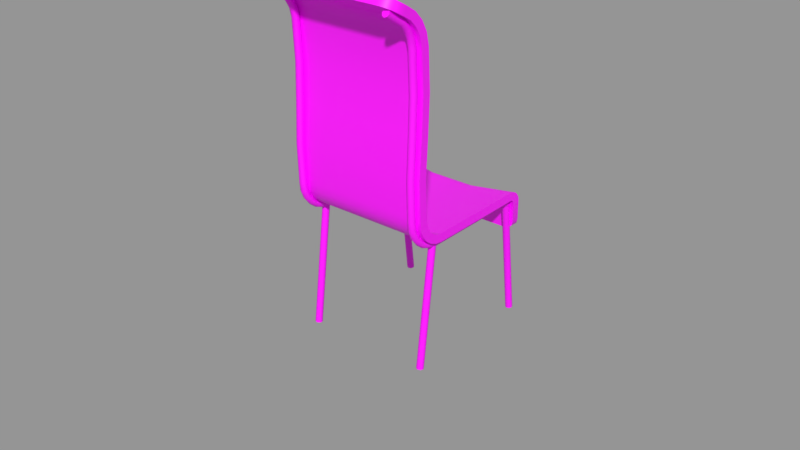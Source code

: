 # Source: chair.blend  (saved by Blender 2.91.10; exported with 4.5.12 LTS)
import bpy
from mathutils import Matrix  # noqa: F401  (used for matrix-valued properties, if any)

bpy.ops.wm.read_factory_settings(use_empty=True)
scene = bpy.context.scene
scene.name = 'model'

# ---- collections
col_chair = bpy.data.collections.new('chair'); scene.collection.children.link(col_chair)
col_chair_model = bpy.data.collections.new('chair model'); col_chair.children.link(col_chair_model)
col_chair_lod1 = bpy.data.collections.new('chair lod1'); col_chair.children.link(col_chair_lod1)
col_chair_collision = bpy.data.collections.new('chair collision'); col_chair.children.link(col_chair_collision)
col_chair_collision.hide_render = True

# ---- images (referenced by path relative to the original .blend; pixels are not part of the script)
import os
ASSET_DIR = os.environ.get("B2B_ASSET_DIR", "")  # directory of the original .blend (textures are referenced by path, not embedded)
HERE = os.path.dirname(os.path.abspath(__file__))  # packed textures are extracted next to this script under _unpacked/

def load_image(name, relpath, width, height, colorspace="sRGB"):
    """Load a texture the original file referenced (path relative to the .blend, or extracted next to this script)."""
    p = next((c for c in (os.path.join(HERE, relpath), os.path.join(ASSET_DIR, relpath)) if relpath and os.path.exists(c)), "")
    if p:
        img = bpy.data.images.load(p, check_existing=True)
        img.name = name
    else:  # same state as the original file: an image datablock whose file is absent (Cycles renders it pink)
        img = bpy.data.images.new(name, width, height)
        img.source = "FILE"
        img.filepath = "//" + (relpath or name)
    img.colorspace_settings.name = colorspace
    return img
img_testmap_1_1 = load_image('testmap 1:1', '', 1024, 1024, 'sRGB')

# ---- materials (node trees are filled in below, after node groups)
mat_chair_seat = bpy.data.materials.new('chair seat')
mat_chair_seat.alpha_threshold = 0.0
mat_chair_seat.use_transparent_shadow = False
mat_chair_seat.diffuse_color = (0.1396, 0.2667, 0.7988, 1.0)
mat_chair_seat.roughness = 0.5
mat_chair_support = bpy.data.materials.new('chair support')
mat_chair_support.alpha_threshold = 0.0
mat_chair_support.use_transparent_shadow = False
mat_chair_support.diffuse_color = (0.006593, 0.7977, 0.1076, 1.0)
mat_chair_support.roughness = 0.5
mat_collision_shape = bpy.data.materials.new('collision shape')
mat_collision_shape.surface_render_method = 'BLENDED'
mat_collision_shape.blend_method = 'BLEND'
mat_collision_shape.alpha_threshold = 0.0
mat_collision_shape.diffuse_color = (0.0, 0.76, 3.805e-05, 1.0)
mat_collision_shape.roughness = 0.5
mat_collision_shape.line_color = (0.0, 0.0, 0.0, 0.5)

# ---- material node trees
mat_chair_seat.use_nodes = True; mat_chair_seat.node_tree.nodes.clear()
_N = mat_chair_seat.node_tree.nodes; _L = mat_chair_seat.node_tree.links
n0 = _N.new('ShaderNodeBsdfPrincipled'); n0.name = 'Principled BSDF'; n0.location = (10, 300)
n0.distribution = 'GGX'
n0.subsurface_method = 'BURLEY'
n0.inputs[3].default_value = 1.45
n0.inputs[27].default_value = (0.0, 0.0, 0.0, 1.0)
n0.inputs[28].default_value = 1.0
n1 = _N.new('ShaderNodeOutputMaterial'); n1.name = 'Material Output'; n1.location = (300, 300)
n2 = _N.new('ShaderNodeTexImage'); n2.name = 'Image Texture'; n2.location = (-280, 280)
n2.image = img_testmap_1_1
_L.new(n0.outputs[0], n1.inputs[0])
_L.new(n2.outputs[0], n0.inputs[0])
n1.is_active_output = True
mat_chair_support.use_nodes = True; mat_chair_support.node_tree.nodes.clear()
_N = mat_chair_support.node_tree.nodes; _L = mat_chair_support.node_tree.links
n0 = _N.new('ShaderNodeBsdfPrincipled'); n0.name = 'Principled BSDF'; n0.location = (10, 300)
n0.distribution = 'GGX'
n0.subsurface_method = 'BURLEY'
n0.inputs[3].default_value = 1.45
n0.inputs[27].default_value = (0.0, 0.0, 0.0, 1.0)
n0.inputs[28].default_value = 1.0
n1 = _N.new('ShaderNodeOutputMaterial'); n1.name = 'Material Output'; n1.location = (300, 300)
n2 = _N.new('ShaderNodeTexImage'); n2.name = 'Image Texture'; n2.location = (-280, 280)
n2.image = img_testmap_1_1
_L.new(n0.outputs[0], n1.inputs[0])
_L.new(n2.outputs[0], n0.inputs[0])
n1.is_active_output = True
mat_collision_shape.use_nodes = True; mat_collision_shape.node_tree.nodes.clear()
_N = mat_collision_shape.node_tree.nodes; _L = mat_collision_shape.node_tree.links
n0 = _N.new('ShaderNodeBsdfPrincipled'); n0.name = 'Principled BSDF'; n0.location = (10, 300)
n0.distribution = 'GGX'
n0.subsurface_method = 'BURLEY'
n0.inputs[0].default_value = (0.0, 0.76, 3.8e-05, 1.0)
n0.inputs[3].default_value = 1.45
n0.inputs[27].default_value = (0.0, 0.0, 0.0, 1.0)
n0.inputs[28].default_value = 1.0
n1 = _N.new('ShaderNodeOutputMaterial'); n1.name = 'Material Output'; n1.location = (300, 300)
n1.target = 'CYCLES'
n2 = _N.new('ShaderNodeOutputMaterial'); n2.name = 'Material Output.001'; n2.location = (0, 0)
n2.target = 'EEVEE'
n3 = _N.new('ShaderNodeMixShader'); n3.name = 'Mix Shader'; n3.location = (0, 0)
n3.label = 'Disable Shadow'
n3.hide = True
n4 = _N.new('ShaderNodeLightPath'); n4.name = 'Light Path'; n4.location = (0, 0)
n4.hide = True
n5 = _N.new('ShaderNodeBsdfTransparent'); n5.name = 'Transparent BSDF'; n5.location = (0, 0)
n5.hide = True
_L.new(n0.outputs[0], n1.inputs[0])
_L.new(n0.outputs[0], n3.inputs[1])
_L.new(n3.outputs[0], n2.inputs[0])
_L.new(n4.outputs[1], n3.inputs[0])
_L.new(n5.outputs[0], n3.inputs[2])
n1.is_active_output = True

# ---- meshes
me_chair = bpy.data.meshes.new('chair')
me_chair.from_pydata([(0.25, -0.1013, 0.47), (0.25, 0.2697, 0.47), (-0.25, 0.2697, 0.47), (-0.25, -0.1013, 0.47), (0.25, -0.1013, 0.44), (0.25, 0.2693, 0.44), (-0.25, 0.2693, 0.44), (-0.25, -0.1013, 0.44), (0.25, 0.2827, 0.4684), (-0.25, 0.2827, 0.4684), (0.25, 0.2745, 0.4395), (-0.25, 0.2745, 0.4395), (0.25, 0.2948, 0.4634), (-0.25, 0.2948, 0.4634), (0.25, 0.2794, 0.4377), (-0.25, 0.2794, 0.4377), (0.25, 0.3052, 0.4555), (-0.25, 0.3052, 0.4555), (0.25, 0.2836, 0.4346), (-0.25, 0.2836, 0.4346), (0.25, 0.3132, 0.4452), (-0.25, 0.3132, 0.4452), (0.25, 0.287, 0.4306), (-0.25, 0.287, 0.4306), (0.25, 0.3182, 0.4332), (-0.25, 0.3182, 0.4332), (0.25, 0.2891, 0.4259), (-0.25, 0.2891, 0.4259), (0.2441, 0.3274, 0.3494), (0.2111, 0.3308, 0.3186), (0.2389, 0.3291, 0.334), (0.2268, 0.3303, 0.3227), (-0.2111, 0.3308, 0.3186), (-0.2441, 0.3274, 0.3494), (-0.2268, 0.3303, 0.3227), (-0.2389, 0.3291, 0.334), (0.2111, 0.3008, 0.3191), (0.2443, 0.2974, 0.3499), (0.2269, 0.3003, 0.3232), (0.239, 0.2991, 0.3345), (-0.2443, 0.2974, 0.3499), (-0.2111, 0.3008, 0.3191), (-0.239, 0.2991, 0.3345), (-0.2269, 0.3003, 0.3232), (0.25, -0.1205, 0.4726), (-0.25, -0.1205, 0.4726), (0.25, -0.1282, 0.4436), (-0.25, -0.1282, 0.4436), (0.25, -0.1383, 0.48), (-0.25, -0.1383, 0.48), (0.25, -0.1533, 0.4541), (-0.25, -0.1533, 0.4541), (0.25, -0.1536, 0.4919), (-0.25, -0.1536, 0.4919), (0.25, -0.1748, 0.4706), (-0.25, -0.1748, 0.4706), (0.25, -0.1653, 0.5072), (-0.25, -0.1653, 0.5072), (0.25, -0.1912, 0.4922), (-0.25, -0.1912, 0.4922), (0.25, -0.1726, 0.5251), (-0.25, -0.1726, 0.5251), (0.25, -0.2016, 0.5173), (-0.25, -0.2016, 0.5173), (0.25, -0.175, 0.5443), (-0.25, -0.175, 0.5443), (0.25, -0.205, 0.5443), (-0.25, -0.205, 0.5443), (0.25, -0.175, 1.084), (-0.25, -0.175, 1.084), (0.25, -0.205, 1.084), (-0.25, -0.205, 1.084), (0.25, -0.1846, 1.126), (-0.25, -0.1846, 1.126), (0.25, -0.2136, 1.118), (-0.25, -0.2136, 1.118), (0.25, -0.2047, 1.164), (-0.25, -0.2047, 1.164), (0.25, -0.2307, 1.149), (-0.25, -0.2307, 1.149), (0.25, -0.2339, 1.195), (-0.25, -0.2339, 1.195), (0.25, -0.2551, 1.174), (-0.25, -0.2551, 1.174), (0.25, -0.2702, 1.218), (-0.25, -0.2702, 1.218), (0.25, -0.2852, 1.192), (-0.25, -0.2852, 1.192), (0.25, -0.1973, 0.9448), (0.25, -0.1673, 0.9448), (0.25, -0.1728, 0.8106), (0.25, -0.1809, 0.6789), (0.2007, -0.3288, 1.252), (0.25, -0.2861, 1.227), (0.2254, -0.323, 1.249), (0.2434, -0.3074, 1.24), (-0.25, -0.2861, 1.227), (-0.2007, -0.3288, 1.252), (-0.2434, -0.3074, 1.24), (-0.2254, -0.323, 1.249), (0.25, -0.3011, 1.201), (0.2007, -0.3438, 1.226), (0.2434, -0.3224, 1.214), (0.2254, -0.338, 1.223), (-0.2007, -0.3438, 1.226), (-0.25, -0.3011, 1.201), (-0.2254, -0.338, 1.223), (-0.2434, -0.3224, 1.214), (0.25, -0.2028, 0.8106), (0.25, -0.2109, 0.6789), (-0.25, -0.1973, 0.9448), (-0.25, -0.2028, 0.8106), (-0.25, -0.2109, 0.6789), (-0.25, -0.1673, 0.9448), (-0.25, -0.1728, 0.8106), (-0.25, -0.1809, 0.6789), (0.08333, 0.2531, 0.4518), (-0.08333, 0.2531, 0.4518), (0.08333, -0.118, 0.4518), (-0.08333, -0.118, 0.4518), (0.08333, 0.266, 0.4502), (-0.08333, 0.266, 0.4502), (0.08333, 0.2781, 0.4452), (-0.08333, 0.2781, 0.4452), (0.08333, 0.2885, 0.4373), (-0.08333, 0.2885, 0.4373), (0.08333, 0.2965, 0.427), (-0.08333, 0.2965, 0.427), (0.08333, 0.3016, 0.415), (-0.08333, 0.3016, 0.415), (0.08333, -0.1371, 0.4544), (-0.08333, -0.1371, 0.4544), (0.08333, -0.155, 0.4619), (-0.08333, -0.155, 0.4619), (0.08333, -0.1702, 0.4737), (-0.08333, -0.1702, 0.4737), (0.08333, -0.1819, 0.489), (-0.08333, -0.1819, 0.489), (0.08333, -0.1893, 0.5069), (-0.08333, -0.1893, 0.5069), (0.08333, -0.1917, 0.5261), (-0.08333, -0.1917, 0.5261), (0.08333, -0.1917, 1.066), (-0.08333, -0.1917, 1.066), (0.08333, -0.2013, 1.108), (-0.08333, -0.2013, 1.108), (0.08333, -0.2214, 1.146), (-0.08333, -0.2214, 1.146), (0.08333, -0.2505, 1.177), (-0.08333, -0.2505, 1.177), (0.08333, -0.2868, 1.2), (-0.08333, -0.2868, 1.2), (-0.08333, -0.1976, 0.6607), (0.08333, -0.1976, 0.6607), (-0.08333, -0.1894, 0.7924), (0.08333, -0.1894, 0.7924), (-0.08333, -0.1839, 0.9266), (0.08333, -0.1839, 0.9266), (0.0669, -0.3288, 1.252), (-0.0669, -0.3288, 1.252), (-0.0669, -0.3438, 1.226), (0.0669, -0.3438, 1.226), (0.07038, 0.3308, 0.3186), (-0.07038, 0.3308, 0.3186), (0.07038, 0.3008, 0.3191), (-0.07038, 0.3008, 0.3191), (0.2238, -0.2075, 0.6791), (0.2147, -0.2113, 0.6791), (0.2109, -0.2204, 0.6791), (0.2147, -0.2294, 0.6791), (0.2238, -0.2332, 0.6791), (0.2329, -0.2294, 0.6791), (0.2367, -0.2204, 0.6791), (0.2329, -0.2113, 0.6791), (0.2238, -0.2012, 0.8107), (0.2147, -0.2049, 0.8107), (0.2109, -0.214, 0.8107), (0.2147, -0.2231, 0.8107), (0.2238, -0.2269, 0.8107), (0.2329, -0.2231, 0.8107), (0.2367, -0.214, 0.8107), (0.2329, -0.2049, 0.8107), (0.2238, -0.1967, 0.9457), (0.2147, -0.2005, 0.9457), (0.2109, -0.2096, 0.9457), (0.2147, -0.2187, 0.9457), (0.2238, -0.2224, 0.9457), (0.2329, -0.2187, 0.9457), (0.2367, -0.2096, 0.9457), (0.2329, -0.2005, 0.9457), (0.2238, -0.2043, 1.084), (0.2147, -0.2081, 1.084), (0.2109, -0.2172, 1.084), (0.2147, -0.2263, 1.084), (0.2238, -0.23, 1.084), (0.2329, -0.2263, 1.084), (0.2367, -0.2172, 1.084), (0.2329, -0.2081, 1.084), (0.2238, -0.2125, 1.119), (0.2147, -0.2161, 1.118), (0.2109, -0.2249, 1.116), (0.2147, -0.2337, 1.114), (0.2238, -0.2373, 1.113), (0.2329, -0.2337, 1.114), (0.2367, -0.2249, 1.116), (0.2329, -0.2161, 1.118), (0.2238, -0.2288, 1.15), (0.2147, -0.2321, 1.148), (0.2109, -0.2399, 1.143), (0.2147, -0.2478, 1.139), (0.2238, -0.2511, 1.137), (0.2329, -0.2478, 1.139), (0.2367, -0.2399, 1.143), (0.2329, -0.2321, 1.148), (0.2238, -0.2544, 1.175), (0.2147, -0.2569, 1.173), (0.2109, -0.2627, 1.166), (0.2147, -0.2686, 1.159), (0.2238, -0.271, 1.156), (0.2329, -0.2686, 1.159), (0.2367, -0.2627, 1.166), (0.2329, -0.2569, 1.173), (0.2238, -0.3207, 1.216), (0.2147, -0.3228, 1.213), (0.2109, -0.3277, 1.205), (0.2147, -0.3326, 1.198), (0.2238, -0.3347, 1.194), (0.2329, -0.3326, 1.198), (0.2367, -0.3277, 1.205), (0.2329, -0.3228, 1.213), (0.2329, -0.2065, 0.5439), (0.2367, -0.2156, 0.5439), (0.2329, -0.2247, 0.5439), (0.2238, -0.2285, 0.5439), (0.2147, -0.2247, 0.5439), (0.2109, -0.2156, 0.5439), (0.2147, -0.2065, 0.5439), (0.2238, -0.2027, 0.5439), (0.2329, -0.2035, 0.5165), (0.2367, -0.2123, 0.5141), (0.2329, -0.2211, 0.5118), (0.2238, -0.2247, 0.5108), (0.2147, -0.2211, 0.5118), (0.2109, -0.2123, 0.5141), (0.2147, -0.2035, 0.5165), (0.2238, -0.1999, 0.5175), (0.2329, -0.1927, 0.4911), (0.2367, -0.2005, 0.4866), (0.2329, -0.2084, 0.482), (0.2238, -0.2117, 0.4802), (0.2147, -0.2084, 0.482), (0.2109, -0.2005, 0.4866), (0.2147, -0.1927, 0.4911), (0.2238, -0.1894, 0.493), (0.2329, -0.175, 0.4699), (0.2367, -0.1814, 0.4635), (0.2329, -0.1879, 0.457), (0.2238, -0.1905, 0.4544), (0.2147, -0.1879, 0.457), (0.2109, -0.1814, 0.4635), (0.2147, -0.175, 0.4699), (0.2238, -0.1724, 0.4726), (0.2329, -0.1538, 0.4533), (0.2367, -0.1583, 0.4455), (0.2329, -0.1629, 0.4376), (0.2238, -0.1647, 0.4343), (0.2147, -0.1629, 0.4376), (0.2109, -0.1583, 0.4455), (0.2147, -0.1538, 0.4533), (0.2238, -0.1519, 0.4566), (0.2329, -0.1284, 0.4432), (0.2367, -0.1308, 0.4345), (0.2329, -0.1331, 0.4257), (0.2238, -0.1341, 0.422), (0.2147, -0.1331, 0.4257), (0.2109, -0.1308, 0.4345), (0.2147, -0.1284, 0.4432), (0.2238, -0.1275, 0.4469), (0.2329, -0.1009, 0.4395), (0.2367, -0.1009, 0.4305), (0.2329, -0.1009, 0.4214), (0.2238, -0.1009, 0.4176), (0.2147, -0.1009, 0.4214), (0.2109, -0.1009, 0.4305), (0.2147, -0.1009, 0.4395), (0.2238, -0.1009, 0.4433), (0.2329, 0.2678, 0.4395), (0.2367, 0.2639, 0.4305), (0.2329, 0.2601, 0.4214), (0.2238, 0.2585, 0.4176), (0.2147, 0.2601, 0.4214), (0.2109, 0.2639, 0.4305), (0.2147, 0.2678, 0.4395), (0.2238, 0.2694, 0.4433), (0.2329, 0.2832, 0.4344), (0.2367, 0.2756, 0.4262), (0.2329, 0.2679, 0.4181), (0.2238, 0.2648, 0.4147), (0.2147, 0.2679, 0.4181), (0.2109, 0.2756, 0.4262), (0.2147, 0.2832, 0.4344), (0.2238, 0.2864, 0.4378), (0.2329, 0.2896, 0.4116), (0.2367, 0.2805, 0.4108), (0.2329, 0.2715, 0.41), (0.2238, 0.2677, 0.4097), (0.2147, 0.2715, 0.41), (0.2109, 0.2805, 0.4108), (0.2147, 0.2896, 0.4116), (0.2238, 0.2934, 0.4119), (0.2329, 0.3409, -0.002322), (0.2367, 0.3319, -0.003107), (0.2329, 0.3228, -0.003899), (0.2238, 0.3191, -0.004235), (0.2147, 0.3228, -0.003899), (0.2109, 0.3319, -0.003107), (0.2147, 0.3409, -0.002322), (0.2238, 0.3447, -0.001994), (-0.2238, -0.2075, 0.6791), (-0.2147, -0.2113, 0.6791), (-0.2109, -0.2204, 0.6791), (-0.2147, -0.2294, 0.6791), (-0.2238, -0.2332, 0.6791), (-0.2329, -0.2294, 0.6791), (-0.2367, -0.2204, 0.6791), (-0.2329, -0.2113, 0.6791), (-0.2238, -0.2012, 0.8107), (-0.2147, -0.2049, 0.8107), (-0.2109, -0.214, 0.8107), (-0.2147, -0.2231, 0.8107), (-0.2238, -0.2269, 0.8107), (-0.2329, -0.2231, 0.8107), (-0.2367, -0.214, 0.8107), (-0.2329, -0.2049, 0.8107), (-0.2238, -0.1967, 0.9457), (-0.2147, -0.2005, 0.9457), (-0.2109, -0.2096, 0.9457), (-0.2147, -0.2187, 0.9457), (-0.2238, -0.2224, 0.9457), (-0.2329, -0.2187, 0.9457), (-0.2367, -0.2096, 0.9457), (-0.2329, -0.2005, 0.9457), (-0.2238, -0.2043, 1.084), (-0.2147, -0.2081, 1.084), (-0.2109, -0.2172, 1.084), (-0.2147, -0.2263, 1.084), (-0.2238, -0.23, 1.084), (-0.2329, -0.2263, 1.084), (-0.2367, -0.2172, 1.084), (-0.2329, -0.2081, 1.084), (-0.2238, -0.2125, 1.119), (-0.2147, -0.2161, 1.118), (-0.2109, -0.2249, 1.116), (-0.2147, -0.2337, 1.114), (-0.2238, -0.2373, 1.113), (-0.2329, -0.2337, 1.114), (-0.2367, -0.2249, 1.116), (-0.2329, -0.2161, 1.118), (-0.2238, -0.2288, 1.15), (-0.2147, -0.2321, 1.148), (-0.2109, -0.2399, 1.143), (-0.2147, -0.2478, 1.139), (-0.2238, -0.2511, 1.137), (-0.2329, -0.2478, 1.139), (-0.2367, -0.2399, 1.143), (-0.2329, -0.2321, 1.148), (-0.2238, -0.2544, 1.175), (-0.2147, -0.2569, 1.173), (-0.2109, -0.2627, 1.166), (-0.2147, -0.2686, 1.159), (-0.2238, -0.271, 1.156), (-0.2329, -0.2686, 1.159), (-0.2367, -0.2627, 1.166), (-0.2329, -0.2569, 1.173), (-0.2238, -0.3207, 1.216), (-0.2147, -0.3228, 1.213), (-0.2109, -0.3277, 1.205), (-0.2147, -0.3326, 1.198), (-0.2238, -0.3347, 1.194), (-0.2329, -0.3326, 1.198), (-0.2367, -0.3277, 1.205), (-0.2329, -0.3228, 1.213), (-0.2329, -0.2065, 0.5439), (-0.2367, -0.2156, 0.5439), (-0.2329, -0.2247, 0.5439), (-0.2238, -0.2285, 0.5439), (-0.2147, -0.2247, 0.5439), (-0.2109, -0.2156, 0.5439), (-0.2147, -0.2065, 0.5439), (-0.2238, -0.2027, 0.5439), (-0.2329, -0.2035, 0.5165), (-0.2367, -0.2123, 0.5141), (-0.2329, -0.2211, 0.5118), (-0.2238, -0.2247, 0.5108), (-0.2147, -0.2211, 0.5118), (-0.2109, -0.2123, 0.5141), (-0.2147, -0.2035, 0.5165), (-0.2238, -0.1999, 0.5175), (-0.2329, -0.1927, 0.4911), (-0.2367, -0.2005, 0.4866), (-0.2329, -0.2084, 0.482), (-0.2238, -0.2117, 0.4802), (-0.2147, -0.2084, 0.482), (-0.2109, -0.2005, 0.4866), (-0.2147, -0.1927, 0.4911), (-0.2238, -0.1894, 0.493), (-0.2329, -0.175, 0.4699), (-0.2367, -0.1814, 0.4635), (-0.2329, -0.1879, 0.457), (-0.2238, -0.1905, 0.4544), (-0.2147, -0.1879, 0.457), (-0.2109, -0.1814, 0.4635), (-0.2147, -0.175, 0.4699), (-0.2238, -0.1724, 0.4726), (-0.2329, -0.1538, 0.4533), (-0.2367, -0.1583, 0.4455), (-0.2329, -0.1629, 0.4376), (-0.2238, -0.1647, 0.4343), (-0.2147, -0.1629, 0.4376), (-0.2109, -0.1583, 0.4455), (-0.2147, -0.1538, 0.4533), (-0.2238, -0.1519, 0.4566), (-0.2329, -0.1284, 0.4432), (-0.2367, -0.1308, 0.4345), (-0.2329, -0.1331, 0.4257), (-0.2238, -0.1341, 0.422), (-0.2147, -0.1331, 0.4257), (-0.2109, -0.1308, 0.4345), (-0.2147, -0.1284, 0.4432), (-0.2238, -0.1275, 0.4469), (-0.2329, -0.1009, 0.4395), (-0.2367, -0.1009, 0.4305), (-0.2329, -0.1009, 0.4214), (-0.2238, -0.1009, 0.4176), (-0.2147, -0.1009, 0.4214), (-0.2109, -0.1009, 0.4305), (-0.2147, -0.1009, 0.4395), (-0.2238, -0.1009, 0.4433), (-0.2329, 0.2678, 0.4395), (-0.2367, 0.2639, 0.4305), (-0.2329, 0.2601, 0.4214), (-0.2238, 0.2585, 0.4176), (-0.2147, 0.2601, 0.4214), (-0.2109, 0.2639, 0.4305), (-0.2147, 0.2678, 0.4395), (-0.2238, 0.2694, 0.4433), (-0.2329, 0.2832, 0.4344), (-0.2367, 0.2756, 0.4262), (-0.2329, 0.2679, 0.4181), (-0.2238, 0.2648, 0.4147), (-0.2147, 0.2679, 0.4181), (-0.2109, 0.2756, 0.4262), (-0.2147, 0.2832, 0.4344), (-0.2238, 0.2864, 0.4378), (-0.2329, 0.2896, 0.4116), (-0.2367, 0.2805, 0.4108), (-0.2329, 0.2715, 0.41), (-0.2238, 0.2677, 0.4097), (-0.2147, 0.2715, 0.41), (-0.2109, 0.2805, 0.4108), (-0.2147, 0.2896, 0.4116), (-0.2238, 0.2934, 0.4119), (-0.2329, 0.3409, -0.002322), (-0.2367, 0.3319, -0.003107), (-0.2329, 0.3228, -0.003899), (-0.2238, 0.3191, -0.004235), (-0.2147, 0.3228, -0.003899), (-0.2109, 0.3319, -0.003107), (-0.2147, 0.3409, -0.002322), (-0.2238, 0.3447, -0.001994), (0.2329, -0.1215, 0.4328), (0.2367, -0.1124, 0.432), (0.2329, -0.1034, 0.4312), (0.2238, -0.09962, 0.4309), (0.2147, -0.1034, 0.4312), (0.2109, -0.1124, 0.432), (0.2147, -0.1215, 0.4328), (0.2238, -0.1252, 0.4331), (0.2329, -0.1771, -0.002918), (0.2367, -0.1681, -0.003705), (0.2329, -0.159, -0.004497), (0.2238, -0.1553, -0.004831), (0.2147, -0.159, -0.004497), (0.2109, -0.1681, -0.003705), (0.2147, -0.1771, -0.002918), (0.2238, -0.1809, -0.002591), (-0.2329, -0.1215, 0.4328), (-0.2367, -0.1124, 0.432), (-0.2329, -0.1034, 0.4312), (-0.2238, -0.09962, 0.4309), (-0.2147, -0.1034, 0.4312), (-0.2109, -0.1124, 0.432), (-0.2147, -0.1215, 0.4328), (-0.2238, -0.1252, 0.4331), (-0.2329, -0.1771, -0.002918), (-0.2367, -0.1681, -0.003705), (-0.2329, -0.159, -0.004497), (-0.2238, -0.1553, -0.004831), (-0.2147, -0.159, -0.004497), (-0.2109, -0.1681, -0.003705), (-0.2147, -0.1771, -0.002918), (-0.2238, -0.1809, -0.002591)], [], [(2, 6, 7, 3), (0, 4, 5, 1), (4, 0, 44, 46), (6, 2, 9, 11), (119, 117, 2, 3), (4, 7, 6, 5), (8, 10, 14, 12), (5, 6, 11, 10), (116, 1, 8, 120), (1, 5, 10, 8), (15, 13, 17, 19), (10, 11, 15, 14), (11, 9, 13, 15), (120, 8, 12, 122), (16, 18, 22, 20), (122, 12, 16, 124), (12, 14, 18, 16), (14, 15, 19, 18), (22, 23, 27, 26), (18, 19, 23, 22), (19, 17, 21, 23), (124, 16, 20, 126), (38, 39, 36), (23, 21, 25, 27), (126, 20, 24, 128), (20, 22, 26, 24), (24, 26, 37, 28), (163, 165, 41, 32), (27, 25, 33, 40), (40, 33, 35, 42), (42, 35, 34, 43), (43, 34, 32, 41), (28, 37, 39, 30), (30, 39, 38, 31), (31, 38, 36, 29), (28, 30, 29), (46, 44, 48, 50), (7, 4, 46, 47), (119, 3, 45, 131), (3, 7, 47, 45), (49, 51, 55, 53), (47, 46, 50, 51), (45, 47, 51, 49), (131, 45, 49, 133), (54, 52, 56, 58), (133, 49, 53, 135), (50, 48, 52, 54), (51, 50, 54, 55), (59, 58, 62, 63), (55, 54, 58, 59), (53, 55, 59, 57), (135, 53, 57, 137), (61, 63, 67, 65), (57, 59, 63, 61), (137, 57, 61, 139), (58, 56, 60, 62), (88, 89, 68, 70), (139, 61, 65, 141), (62, 60, 64, 66), (63, 62, 66, 67), (69, 71, 75, 73), (110, 88, 70, 71), (113, 110, 71, 69), (156, 113, 69, 143), (73, 75, 79, 77), (143, 69, 73, 145), (70, 68, 72, 74), (71, 70, 74, 75), (78, 76, 80, 82), (145, 73, 77, 147), (74, 72, 76, 78), (75, 74, 78, 79), (81, 83, 87, 85), (79, 78, 82, 83), (77, 79, 83, 81), (147, 77, 81, 149), (85, 87, 105, 96), (149, 81, 85, 151), (82, 80, 84, 86), (83, 82, 86, 87), (86, 84, 93, 100), (94, 95, 93), (141, 65, 115, 152), (106, 107, 105), (96, 105, 107, 98), (98, 107, 106, 99), (99, 106, 104, 97), (100, 93, 95, 102), (102, 95, 94, 103), (103, 94, 92, 101), (159, 97, 104, 160), (152, 115, 114, 154), (154, 114, 113, 156), (65, 67, 112, 115), (115, 112, 111, 114), (114, 111, 110, 113), (67, 66, 109, 112), (112, 109, 108, 111), (111, 108, 88, 110), (66, 64, 91, 109), (109, 91, 90, 108), (108, 90, 89, 88), (90, 155, 157, 89), (155, 154, 156, 157), (91, 153, 155, 90), (153, 152, 154, 155), (64, 140, 153, 91), (140, 141, 152, 153), (80, 148, 150, 84), (148, 149, 151, 150), (76, 146, 148, 80), (146, 147, 149, 148), (72, 144, 146, 76), (144, 145, 147, 146), (68, 142, 144, 72), (142, 143, 145, 144), (89, 157, 142, 68), (157, 156, 143, 142), (60, 138, 140, 64), (138, 139, 141, 140), (56, 136, 138, 60), (136, 137, 139, 138), (52, 134, 136, 56), (134, 135, 137, 136), (48, 132, 134, 52), (132, 133, 135, 134), (44, 130, 132, 48), (130, 131, 133, 132), (0, 118, 130, 44), (118, 119, 131, 130), (21, 127, 129, 25), (127, 126, 128, 129), (17, 125, 127, 21), (125, 124, 126, 127), (13, 123, 125, 17), (123, 122, 124, 125), (9, 121, 123, 13), (121, 120, 122, 123), (2, 117, 121, 9), (117, 116, 120, 121), (0, 1, 116, 118), (118, 116, 117, 119), (92, 158, 161, 101), (158, 159, 160, 161), (93, 84, 92), (105, 87, 104), (97, 159, 151, 85), (158, 92, 84, 150), (85, 96, 97), (96, 98, 99), (97, 96, 99), (86, 100, 101), (100, 102, 101), (87, 86, 160), (92, 94, 93), (159, 158, 150, 151), (102, 103, 101), (101, 161, 86), (161, 160, 86), (160, 104, 87), (104, 106, 105), (29, 36, 164, 162), (162, 164, 165, 163), (33, 25, 32), (29, 162, 128, 24), (37, 26, 36), (24, 28, 29), (163, 32, 25, 129), (33, 32, 34), (34, 35, 33), (27, 40, 41), (31, 29, 30), (26, 27, 165), (40, 42, 41), (162, 163, 129, 128), (42, 43, 41), (165, 164, 26), (164, 36, 26), (37, 36, 39), (41, 165, 27), (166, 174, 181, 173), (172, 180, 179, 171), (170, 178, 177, 169), (168, 176, 175, 167), (173, 181, 180, 172), (171, 179, 178, 170), (169, 177, 176, 168), (167, 175, 174, 166), (181, 189, 188, 180), (179, 187, 186, 178), (177, 185, 184, 176), (175, 183, 182, 174), (174, 182, 189, 181), (180, 188, 187, 179), (178, 186, 185, 177), (176, 184, 183, 175), (188, 196, 195, 187), (186, 194, 193, 185), (184, 192, 191, 183), (189, 197, 196, 188), (187, 195, 194, 186), (185, 193, 192, 184), (183, 191, 190, 182), (182, 190, 197, 189), (191, 199, 198, 190), (190, 198, 205, 197), (196, 204, 203, 195), (194, 202, 201, 193), (192, 200, 199, 191), (197, 205, 204, 196), (195, 203, 202, 194), (193, 201, 200, 192), (205, 213, 212, 204), (203, 211, 210, 202), (201, 209, 208, 200), (199, 207, 206, 198), (198, 206, 213, 205), (204, 212, 211, 203), (202, 210, 209, 201), (200, 208, 207, 199), (208, 216, 215, 207), (213, 221, 220, 212), (211, 219, 218, 210), (209, 217, 216, 208), (207, 215, 214, 206), (206, 214, 221, 213), (212, 220, 219, 211), (210, 218, 217, 209), (214, 222, 229, 221), (220, 228, 227, 219), (218, 226, 225, 217), (216, 224, 223, 215), (221, 229, 228, 220), (219, 227, 226, 218), (217, 225, 224, 216), (215, 223, 222, 214), (222, 223, 228), (171, 232, 231, 172), (173, 230, 237, 166), (224, 225, 226), (311, 313, 315), (228, 229, 222), (227, 228, 224), (226, 227, 224), (169, 234, 233, 170), (167, 236, 235, 168), (172, 231, 230, 173), (170, 233, 232, 171), (168, 235, 234, 169), (166, 237, 236, 167), (233, 241, 240, 232), (237, 245, 244, 236), (236, 244, 243, 235), (232, 240, 239, 231), (231, 239, 238, 230), (235, 243, 242, 234), (234, 242, 241, 233), (230, 238, 245, 237), (245, 253, 252, 244), (243, 251, 250, 242), (244, 252, 251, 243), (240, 248, 247, 239), (239, 247, 246, 238), (241, 249, 248, 240), (242, 250, 249, 241), (238, 246, 253, 245), (249, 257, 256, 248), (250, 258, 257, 249), (246, 254, 261, 253), (253, 261, 260, 252), (251, 259, 258, 250), (252, 260, 259, 251), (248, 256, 255, 247), (247, 255, 254, 246), (255, 263, 262, 254), (257, 265, 264, 256), (258, 266, 265, 257), (254, 262, 269, 261), (261, 269, 268, 260), (259, 267, 266, 258), (260, 268, 267, 259), (256, 264, 263, 255), (267, 275, 274, 266), (268, 276, 275, 267), (264, 272, 271, 263), (263, 271, 270, 262), (265, 273, 272, 264), (266, 274, 273, 265), (262, 270, 277, 269), (269, 277, 276, 268), (270, 278, 285, 277), (277, 285, 284, 276), (275, 283, 282, 274), (276, 284, 283, 275), (272, 280, 279, 271), (271, 279, 278, 270), (273, 281, 280, 272), (274, 282, 281, 273), (279, 287, 286, 278), (281, 289, 288, 280), (282, 290, 289, 281), (278, 286, 293, 285), (285, 293, 292, 284), (283, 291, 290, 282), (284, 292, 291, 283), (280, 288, 287, 279), (288, 296, 295, 287), (287, 295, 294, 286), (289, 297, 296, 288), (290, 298, 297, 289), (286, 294, 301, 293), (293, 301, 300, 292), (291, 299, 298, 290), (292, 300, 299, 291), (301, 309, 308, 300), (299, 307, 306, 298), (300, 308, 307, 299), (296, 304, 303, 295), (295, 303, 302, 294), (297, 305, 304, 296), (298, 306, 305, 297), (294, 302, 309, 301), (306, 314, 313, 305), (302, 310, 317, 309), (309, 317, 316, 308), (307, 315, 314, 306), (308, 316, 315, 307), (304, 312, 311, 303), (303, 311, 310, 302), (305, 313, 312, 304), (317, 311, 315), (317, 310, 311), (311, 312, 313), (313, 314, 315), (315, 316, 317), (223, 224, 228), (318, 325, 333, 326), (324, 323, 331, 332), (322, 321, 329, 330), (320, 319, 327, 328), (325, 324, 332, 333), (323, 322, 330, 331), (321, 320, 328, 329), (319, 318, 326, 327), (333, 332, 340, 341), (331, 330, 338, 339), (329, 328, 336, 337), (327, 326, 334, 335), (326, 333, 341, 334), (332, 331, 339, 340), (330, 329, 337, 338), (328, 327, 335, 336), (340, 339, 347, 348), (338, 337, 345, 346), (336, 335, 343, 344), (341, 340, 348, 349), (339, 338, 346, 347), (337, 336, 344, 345), (335, 334, 342, 343), (334, 341, 349, 342), (343, 342, 350, 351), (342, 349, 357, 350), (348, 347, 355, 356), (346, 345, 353, 354), (344, 343, 351, 352), (349, 348, 356, 357), (347, 346, 354, 355), (345, 344, 352, 353), (357, 356, 364, 365), (355, 354, 362, 363), (353, 352, 360, 361), (351, 350, 358, 359), (350, 357, 365, 358), (356, 355, 363, 364), (354, 353, 361, 362), (352, 351, 359, 360), (360, 359, 367, 368), (365, 364, 372, 373), (363, 362, 370, 371), (361, 360, 368, 369), (359, 358, 366, 367), (358, 365, 373, 366), (364, 363, 371, 372), (362, 361, 369, 370), (366, 373, 381, 374), (372, 371, 379, 380), (370, 369, 377, 378), (368, 367, 375, 376), (373, 372, 380, 381), (371, 370, 378, 379), (369, 368, 376, 377), (367, 366, 374, 375), (374, 380, 375), (323, 324, 383, 384), (325, 318, 389, 382), (376, 378, 377), (463, 467, 465), (380, 374, 381), (379, 376, 380), (378, 376, 379), (321, 322, 385, 386), (319, 320, 387, 388), (324, 325, 382, 383), (322, 323, 384, 385), (320, 321, 386, 387), (318, 319, 388, 389), (385, 384, 392, 393), (389, 388, 396, 397), (388, 387, 395, 396), (384, 383, 391, 392), (383, 382, 390, 391), (387, 386, 394, 395), (386, 385, 393, 394), (382, 389, 397, 390), (397, 396, 404, 405), (395, 394, 402, 403), (396, 395, 403, 404), (392, 391, 399, 400), (391, 390, 398, 399), (393, 392, 400, 401), (394, 393, 401, 402), (390, 397, 405, 398), (401, 400, 408, 409), (402, 401, 409, 410), (398, 405, 413, 406), (405, 404, 412, 413), (403, 402, 410, 411), (404, 403, 411, 412), (400, 399, 407, 408), (399, 398, 406, 407), (407, 406, 414, 415), (409, 408, 416, 417), (410, 409, 417, 418), (406, 413, 421, 414), (413, 412, 420, 421), (411, 410, 418, 419), (412, 411, 419, 420), (408, 407, 415, 416), (419, 418, 426, 427), (420, 419, 427, 428), (416, 415, 423, 424), (415, 414, 422, 423), (417, 416, 424, 425), (418, 417, 425, 426), (414, 421, 429, 422), (421, 420, 428, 429), (422, 429, 437, 430), (429, 428, 436, 437), (427, 426, 434, 435), (428, 427, 435, 436), (424, 423, 431, 432), (423, 422, 430, 431), (425, 424, 432, 433), (426, 425, 433, 434), (431, 430, 438, 439), (433, 432, 440, 441), (434, 433, 441, 442), (430, 437, 445, 438), (437, 436, 444, 445), (435, 434, 442, 443), (436, 435, 443, 444), (432, 431, 439, 440), (440, 439, 447, 448), (439, 438, 446, 447), (441, 440, 448, 449), (442, 441, 449, 450), (438, 445, 453, 446), (445, 444, 452, 453), (443, 442, 450, 451), (444, 443, 451, 452), (453, 452, 460, 461), (451, 450, 458, 459), (452, 451, 459, 460), (448, 447, 455, 456), (447, 446, 454, 455), (449, 448, 456, 457), (450, 449, 457, 458), (446, 453, 461, 454), (458, 457, 465, 466), (454, 461, 469, 462), (461, 460, 468, 469), (459, 458, 466, 467), (460, 459, 467, 468), (456, 455, 463, 464), (455, 454, 462, 463), (457, 456, 464, 465), (469, 467, 463), (469, 463, 462), (463, 465, 464), (465, 467, 466), (467, 469, 468), (375, 380, 376), (479, 483, 481), (474, 473, 481, 482), (470, 477, 485, 478), (477, 476, 484, 485), (475, 474, 482, 483), (476, 475, 483, 484), (472, 471, 479, 480), (471, 470, 478, 479), (473, 472, 480, 481), (485, 483, 479), (485, 479, 478), (479, 481, 480), (481, 483, 482), (483, 485, 484), (495, 497, 499), (490, 498, 497, 489), (486, 494, 501, 493), (493, 501, 500, 492), (491, 499, 498, 490), (492, 500, 499, 491), (488, 496, 495, 487), (487, 495, 494, 486), (489, 497, 496, 488), (501, 495, 499), (501, 494, 495), (495, 496, 497), (497, 498, 499), (499, 500, 501)])
me_chair.polygons.foreach_set('use_smooth', [True] * 520)
me_chair.polygons.foreach_set('material_index', [0, 0, 0, 0, 0, 0, 0, 0, 0, 0, 0, 0, 0, 0, 0, 0, 0, 0, 0, 0, 0, 0, 0, 0, 0, 0, 0, 0, 0, 0, 0, 0, 0, 0, 0, 0, 0, 0, 0, 0, 0, 0, 0, 0, 0, 0, 0, 0, 0, 0, 0, 0, 0, 0, 0, 0, 0, 0, 0, 0, 0, 0, 0, 0, 0, 0, 0, 0, 0, 0, 0, 0, 0, 0, 0, 0, 0, 0, 0, 0, 0, 0, 0, 0, 0, 0, 0, 0, 0, 0, 0, 0, 0, 0, 0, 0, 0, 0, 0, 0, 0, 0, 0, 0, 0, 0, 0, 0, 0, 0, 0, 0, 0, 0, 0, 0, 0, 0, 0, 0, 0, 0, 0, 0, 0, 0, 0, 0, 0, 0, 0, 0, 0, 0, 0, 0, 0, 0, 0, 0, 0, 0, 0, 0, 0, 0, 0, 0, 0, 0, 0, 0, 0, 0, 0, 0, 0, 0, 0, 0, 0, 0, 0, 0, 0, 0, 0, 0, 0, 0, 0, 0, 0, 0, 0, 0, 0, 0, 0, 0, 1, 1, 1, 1, 1, 1, 1, 1, 1, 1, 1, 1, 1, 1, 1, 1, 1, 1, 1, 1, 1, 1, 1, 1, 1, 1, 1, 1, 1, 1, 1, 1, 1, 1, 1, 1, 1, 1, 1, 1, 1, 1, 1, 1, 1, 1, 1, 1, 1, 1, 1, 1, 1, 1, 1, 1, 1, 1, 1, 1, 1, 1, 1, 1, 1, 1, 1, 1, 1, 1, 1, 1, 1, 1, 1, 1, 1, 1, 1, 1, 1, 1, 1, 1, 1, 1, 1, 1, 1, 1, 1, 1, 1, 1, 1, 1, 1, 1, 1, 1, 1, 1, 1, 1, 1, 1, 1, 1, 1, 1, 1, 1, 1, 1, 1, 1, 1, 1, 1, 1, 1, 1, 1, 1, 1, 1, 1, 1, 1, 1, 1, 1, 1, 1, 1, 1, 1, 1, 1, 1, 1, 1, 1, 1, 1, 1, 1, 1, 1, 1, 1, 1, 1, 1, 1, 1, 1, 1, 1, 1, 1, 1, 1, 1, 1, 1, 1, 1, 1, 1, 1, 1, 1, 1, 1, 1, 1, 1, 1, 1, 1, 1, 1, 1, 1, 1, 1, 1, 1, 1, 1, 1, 1, 1, 1, 1, 1, 1, 1, 1, 1, 1, 1, 1, 1, 1, 1, 1, 1, 1, 1, 1, 1, 1, 1, 1, 1, 1, 1, 1, 1, 1, 1, 1, 1, 1, 1, 1, 1, 1, 1, 1, 1, 1, 1, 1, 1, 1, 1, 1, 1, 1, 1, 1, 1, 1, 1, 1, 1, 1, 1, 1, 1, 1, 1, 1, 1, 1, 1, 1, 1, 1, 1, 1, 1, 1, 1, 1, 1, 1, 1, 1, 1, 1, 1, 1, 1, 1, 1, 1, 1, 1, 1, 1, 1, 1, 1, 1, 1, 1, 1, 1, 1, 1, 1, 1, 1, 1, 1, 1, 1, 1, 1, 1, 1, 1, 1, 1, 1, 1, 1, 1, 1, 1, 1, 1, 1, 1, 1, 1, 1, 1, 1, 1, 1, 1, 1, 1, 1, 1, 1, 1, 1, 1, 1, 1, 1, 1, 1, 1])
_k = set([(0, 1), (0, 44), (1, 8), (2, 3), (2, 9), (3, 45), (4, 5), (4, 46), (5, 10), (6, 7), (6, 11), (7, 47), (8, 12), (9, 13), (10, 14), (11, 15), (12, 16), (13, 17), (14, 18), (15, 19), (16, 20), (17, 21), (18, 22), (19, 23), (20, 24), (21, 25), (22, 26), (23, 27), (24, 28), (25, 33), (26, 37), (27, 40), (28, 30), (29, 31), (29, 162), (30, 31), (32, 34), (32, 163), (33, 35), (34, 35), (36, 38), (36, 164), (37, 39), (38, 39), (40, 42), (41, 43), (41, 165), (42, 43), (44, 48), (45, 49), (46, 50), (47, 51), (48, 52), (49, 53), (50, 54), (51, 55), (52, 56), (53, 57), (54, 58), (55, 59), (56, 60), (57, 61), (58, 62), (59, 63), (60, 64), (61, 65), (62, 66), (63, 67), (64, 91), (65, 115), (66, 109), (67, 112), (68, 72), (68, 89), (69, 73), (69, 113), (70, 74), (70, 88), (71, 75), (71, 110), (72, 76), (73, 77), (74, 78), (75, 79), (76, 80), (77, 81), (78, 82), (79, 83), (80, 84), (81, 85), (82, 86), (83, 87), (84, 93), (85, 96), (86, 100), (87, 105), (88, 108), (89, 90), (90, 91), (92, 94), (92, 158), (93, 95), (94, 95), (96, 98), (97, 99), (97, 159), (98, 99), (100, 102), (101, 103), (101, 161), (102, 103), (104, 106), (104, 160), (105, 107), (106, 107), (108, 109), (110, 111), (111, 112), (113, 114), (114, 115), (158, 159), (160, 161), (162, 163), (164, 165), (222, 223), (222, 229), (223, 224), (224, 225), (225, 226), (226, 227), (227, 228), (228, 229), (310, 311), (310, 317), (311, 312), (312, 313), (313, 314), (314, 315), (315, 316), (316, 317), (374, 375), (374, 381), (375, 376), (376, 377), (377, 378), (378, 379), (379, 380), (380, 381), (462, 463), (462, 469), (463, 464), (464, 465), (465, 466), (466, 467), (467, 468), (468, 469), (478, 479), (478, 485), (479, 480), (480, 481), (481, 482), (482, 483), (483, 484), (484, 485), (494, 495), (494, 501), (495, 496), (496, 497), (497, 498), (498, 499), (499, 500), (500, 501)])
me_chair.attributes.new('sharp_edge', 'BOOLEAN', 'EDGE').data.foreach_set('value', [ (min(e.vertices), max(e.vertices)) in _k for e in me_chair.edges])
_uv = me_chair.uv_layers.new(name='UVMap')
_uv.uv.foreach_set('vector', [-1.079, 1.8, -1.077, 1.68, 0.4053, 1.68, 0.4053, 1.8, -0.4053, 1.8, -0.4053, 1.68, 1.077, 1.68, 1.079, 1.8, -0.4053, 1.68, -0.4053, 1.8, -0.4819, 1.81, -0.5129, 1.694, -1.077, 1.68, -1.079, 1.8, -1.131, 1.793, -1.098, 1.678, -0.3333, -0.472, -0.3333, 1.012, -1.0, 1.079, -1.0, -0.4053, 1.0, 0.4053, -1.0, 0.4053, -1.0, -1.077, 1.0, -1.077, 1.131, 1.793, 1.098, 1.678, 1.118, 1.671, 1.179, 1.774, 1.0, -1.077, -1.0, -1.077, -1.0, -1.098, 1.0, -1.098, 0.3333, 1.012, 1.0, 1.079, 1.0, 1.131, 0.3333, 1.064, 1.079, 1.8, 1.077, 1.68, 1.098, 1.678, 1.131, 1.793, -1.118, 1.671, -1.179, 1.774, -1.221, 1.742, -1.135, 1.659, 1.0, -1.098, -1.0, -1.098, -1.0, -1.118, 1.0, -1.118, -1.098, 1.678, -1.131, 1.793, -1.179, 1.774, -1.118, 1.671, 0.3333, 1.064, 1.0, 1.131, 1.0, 1.179, 0.3333, 1.112, 1.221, 1.742, 1.135, 1.659, 1.148, 1.642, 1.253, 1.701, 0.3333, 1.112, 1.0, 1.179, 1.0, 1.221, 0.3333, 1.154, 1.179, 1.774, 1.118, 1.671, 1.135, 1.659, 1.221, 1.742, 1.0, -1.118, -1.0, -1.118, -1.0, -1.135, 1.0, -1.135, 1.0, 1.642, -1.0, 1.642, -1.0, 1.623, 1.0, 1.623, 1.0, 1.659, -1.0, 1.659, -1.0, 1.642, 1.0, 1.642, -1.135, 1.659, -1.221, 1.742, -1.253, 1.701, -1.148, 1.642, -0.3333, 1.669, -1.0, 1.742, -1.0, 1.701, -0.3333, 1.628, 0.9075, 1.213, 0.956, 1.258, 0.8446, 1.196, -1.148, 1.642, -1.253, 1.701, -1.273, 1.653, -1.157, 1.623, -0.3333, 1.628, -1.0, 1.701, -1.0, 1.653, -0.3333, 1.58, 1.253, 1.701, 1.148, 1.642, 1.157, 1.623, 1.273, 1.653, 1.273, 1.653, 1.157, 1.623, 1.19, 1.319, 1.31, 1.318, -0.2815, -1.323, -0.2815, -1.203, -0.8446, -1.203, -0.8446, -1.323, -1.157, 1.623, -1.273, 1.653, -1.31, 1.318, -1.19, 1.319, -1.19, 1.319, -1.31, 1.318, -1.316, 1.256, -1.196, 1.258, -0.956, -1.196, -0.9557, -1.316, -0.9074, -1.321, -0.9075, -1.201, -0.9075, -1.201, -0.9074, -1.321, -0.8446, -1.323, -0.8446, -1.203, 1.31, 1.318, 1.19, 1.319, 1.196, 1.258, 1.316, 1.256, 0.9557, -1.316, 0.956, -1.196, 0.9075, -1.201, 0.9074, -1.321, 0.9074, -1.321, 0.9075, -1.201, 0.8446, -1.203, 0.8446, -1.323, -0.9765, 1.318, -0.9557, 1.256, -0.8446, 1.194, -0.5129, 1.694, -0.4819, 1.81, -0.5531, 1.84, -0.6131, 1.736, -1.0, 0.4053, 1.0, 0.4053, 1.0, 0.5129, -1.0, 0.5129, -0.3333, -0.472, -1.0, -0.4053, -1.0, -0.4819, -0.3333, -0.5486, 0.4053, 1.8, 0.4053, 1.68, 0.5129, 1.694, 0.4819, 1.81, 0.5531, 1.84, 0.6131, 1.736, 0.6991, 1.803, 0.6143, 1.887, -1.0, 0.5129, 1.0, 0.5129, 1.0, 0.6131, -1.0, 0.6131, 0.4819, 1.81, 0.5129, 1.694, 0.6131, 1.736, 0.5531, 1.84, -0.3333, -0.5486, -1.0, -0.4819, -1.0, -0.5531, -0.3333, -0.6198, -0.6991, 1.803, -0.6143, 1.887, -0.6611, 1.949, -0.765, 1.889, -0.3333, -0.6198, -1.0, -0.5531, -1.0, -0.6143, -0.3333, -0.6809, -0.6131, 1.736, -0.5531, 1.84, -0.6143, 1.887, -0.6991, 1.803, -1.0, 0.6131, 1.0, 0.6131, 1.0, 0.6991, -1.0, 0.6991, -1.0, 1.889, 1.0, 1.889, 1.0, 1.989, -1.0, 1.989, -1.0, 1.803, 1.0, 1.803, 1.0, 1.889, -1.0, 1.889, 0.6143, 1.887, 0.6991, 1.803, 0.765, 1.889, 0.6611, 1.949, 0.3333, 1.815, 1.0, 1.887, 1.0, 1.949, 0.3333, 1.876, 0.6904, 2.02, 0.8063, 1.989, 0.8202, 2.097, 0.7002, 2.097, 0.6611, 1.949, 0.765, 1.889, 0.8063, 1.989, 0.6904, 2.02, 0.3333, 1.876, 1.0, 1.949, 1.0, 2.02, 0.3333, 1.948, -0.765, 1.889, -0.6611, 1.949, -0.6904, 2.02, -0.8063, 1.989, -0.7891, 3.777, -0.6691, 3.777, -0.7002, 4.337, -0.8202, 4.337, 0.3333, 1.948, 1.0, 2.02, 1.0, 2.097, 0.3333, 2.024, -0.8063, 1.989, -0.6904, 2.02, -0.7002, 2.097, -0.8202, 2.097, -1.0, 1.989, 1.0, 1.989, 1.0, 2.097, -1.0, 2.097, 0.7002, 4.337, 0.8202, 4.337, 0.8544, 4.473, 0.7385, 4.504, -1.0, 3.777, 1.0, 3.777, 1.0, 4.337, -1.0, 4.337, 0.6691, 3.777, 0.7891, 3.777, 0.8202, 4.337, 0.7002, 4.337, 0.3333, 3.704, 1.0, 3.777, 1.0, 4.337, 0.3333, 4.264, 0.7385, 4.504, 0.8544, 4.473, 0.9227, 4.596, 0.8187, 4.656, 0.3333, 4.264, 1.0, 4.337, 1.0, 4.504, 0.3333, 4.432, -0.8202, 4.337, -0.7002, 4.337, -0.7385, 4.504, -0.8544, 4.473, -1.0, 4.337, 1.0, 4.337, 1.0, 4.473, -1.0, 4.473, -0.9227, 4.596, -0.8187, 4.656, -0.9355, 4.781, -1.02, 4.696, 0.3333, 4.432, 1.0, 4.504, 1.0, 4.656, 0.3333, 4.583, -0.8544, 4.473, -0.7385, 4.504, -0.8187, 4.656, -0.9227, 4.596, -1.0, 4.473, 1.0, 4.473, 1.0, 4.596, -1.0, 4.596, 0.9355, 4.781, 1.02, 4.696, 1.141, 4.768, 1.081, 4.872, -1.0, 4.596, 1.0, 4.596, 1.0, 4.696, -1.0, 4.696, 0.8187, 4.656, 0.9227, 4.596, 1.02, 4.696, 0.9355, 4.781, 0.3333, 4.583, 1.0, 4.656, 1.0, 4.781, 0.3333, 4.709, 1.081, 4.872, 1.141, 4.768, 1.204, 4.805, 1.144, 4.909, -0.3333, -1.002, -1.0, -0.9355, -1.0, -1.081, -0.3333, -1.147, -1.02, 4.696, -0.9355, 4.781, -1.081, 4.872, -1.141, 4.768, -1.0, 1.02, 1.0, 1.02, 1.0, 1.141, -1.0, 1.141, -1.141, 4.768, -1.081, 4.872, -1.144, 4.909, -1.204, 4.805, 0.9014, -1.292, 0.9736, -1.23, 1.0, -1.144, 0.3333, 2.024, 1.0, 2.097, 1.0, 2.653, 0.3333, 2.58, -0.9014, 1.352, -0.9736, 1.29, -1.0, 1.204, 1.144, 4.909, 1.204, 4.805, 1.29, 4.854, 1.23, 4.958, 1.23, 4.958, 1.29, 4.854, 1.352, 4.891, 1.292, 4.994, -0.9014, 4.994, -0.9014, 4.891, -0.8028, 4.904, -0.8028, 5.008, -1.204, 4.805, -1.144, 4.909, -1.23, 4.958, -1.29, 4.854, -1.29, 4.854, -1.23, 4.958, -1.292, 4.994, -1.352, 4.891, 0.9014, 4.891, 0.9014, 4.994, 0.8028, 5.008, 0.8028, 4.904, -0.2676, 5.008, -0.8028, 5.008, -0.8028, 4.904, -0.2676, 4.904, 0.3333, 2.58, 1.0, 2.653, 1.0, 3.214, 0.3333, 3.141, 0.3333, 3.141, 1.0, 3.214, 1.0, 3.777, 0.3333, 3.704, 0.7002, 2.097, 0.8202, 2.097, 0.8437, 2.653, 0.7237, 2.653, 0.7237, 2.653, 0.8437, 2.653, 0.8111, 3.214, 0.6911, 3.214, 0.6911, 3.214, 0.8111, 3.214, 0.7891, 3.777, 0.6691, 3.777, -1.0, 2.097, 1.0, 2.097, 1.0, 2.653, -1.0, 2.653, -1.0, 2.653, 1.0, 2.653, 1.0, 3.214, -1.0, 3.214, -1.0, 3.214, 1.0, 3.214, 1.0, 3.777, -1.0, 3.777, -0.8202, 2.097, -0.7002, 2.097, -0.7237, 2.653, -0.8437, 2.653, -0.8437, 2.653, -0.7237, 2.653, -0.6911, 3.214, -0.8111, 3.214, -0.8111, 3.214, -0.6911, 3.214, -0.6691, 3.777, -0.7891, 3.777, -1.0, 3.214, -0.3333, 3.141, -0.3333, 3.704, -1.0, 3.777, -0.3333, 3.141, 0.3333, 3.141, 0.3333, 3.704, -0.3333, 3.704, -1.0, 2.653, -0.3333, 2.58, -0.3333, 3.141, -1.0, 3.214, -0.3333, 2.58, 0.3333, 2.58, 0.3333, 3.141, -0.3333, 3.141, -1.0, 2.097, -0.3333, 2.024, -0.3333, 2.58, -1.0, 2.653, -0.3333, 2.024, 0.3333, 2.024, 0.3333, 2.58, -0.3333, 2.58, 1.0, -0.9355, 0.3333, -1.002, 0.3333, -1.147, 1.0, -1.081, 0.3333, -1.002, -0.3333, -1.002, -0.3333, -1.147, 0.3333, -1.147, -1.0, 4.656, -0.3333, 4.583, -0.3333, 4.709, -1.0, 4.781, -0.3333, 4.583, 0.3333, 4.583, 0.3333, 4.709, -0.3333, 4.709, -1.0, 4.504, -0.3333, 4.432, -0.3333, 4.583, -1.0, 4.656, -0.3333, 4.432, 0.3333, 4.432, 0.3333, 4.583, -0.3333, 4.583, -1.0, 4.337, -0.3333, 4.264, -0.3333, 4.432, -1.0, 4.504, -0.3333, 4.264, 0.3333, 4.264, 0.3333, 4.432, -0.3333, 4.432, -1.0, 3.777, -0.3333, 3.704, -0.3333, 4.264, -1.0, 4.337, -0.3333, 3.704, 0.3333, 3.704, 0.3333, 4.264, -0.3333, 4.264, -1.0, 2.02, -0.3333, 1.948, -0.3333, 2.024, -1.0, 2.097, -0.3333, 1.948, 0.3333, 1.948, 0.3333, 2.024, -0.3333, 2.024, -1.0, 1.949, -0.3333, 1.876, -0.3333, 1.948, -1.0, 2.02, -0.3333, 1.876, 0.3333, 1.876, 0.3333, 1.948, -0.3333, 1.948, -1.0, 1.887, -0.3333, 1.815, -0.3333, 1.876, -1.0, 1.949, -0.3333, 1.815, 0.3333, 1.815, 0.3333, 1.876, -0.3333, 1.876, 1.0, -0.5531, 0.3333, -0.6198, 0.3333, -0.6809, 1.0, -0.6143, 0.3333, -0.6198, -0.3333, -0.6198, -0.3333, -0.6809, 0.3333, -0.6809, 1.0, -0.4819, 0.3333, -0.5486, 0.3333, -0.6198, 1.0, -0.5531, 0.3333, -0.5486, -0.3333, -0.5486, -0.3333, -0.6198, 0.3333, -0.6198, 1.0, -0.4053, 0.3333, -0.472, 0.3333, -0.5486, 1.0, -0.4819, 0.3333, -0.472, -0.3333, -0.472, -0.3333, -0.5486, 0.3333, -0.5486, 1.0, 1.701, 0.3333, 1.628, 0.3333, 1.58, 1.0, 1.653, 0.3333, 1.628, -0.3333, 1.628, -0.3333, 1.58, 0.3333, 1.58, 1.0, 1.742, 0.3333, 1.669, 0.3333, 1.628, 1.0, 1.701, 0.3333, 1.669, -0.3333, 1.669, -0.3333, 1.628, 0.3333, 1.628, -1.0, 1.179, -0.3333, 1.112, -0.3333, 1.154, -1.0, 1.221, -0.3333, 1.112, 0.3333, 1.112, 0.3333, 1.154, -0.3333, 1.154, -1.0, 1.131, -0.3333, 1.064, -0.3333, 1.112, -1.0, 1.179, -0.3333, 1.064, 0.3333, 1.064, 0.3333, 1.112, -0.3333, 1.112, -1.0, 1.079, -0.3333, 1.012, -0.3333, 1.064, -1.0, 1.131, -0.3333, 1.012, 0.3333, 1.012, 0.3333, 1.064, -0.3333, 1.064, 1.0, -0.4053, 1.0, 1.079, 0.3333, 1.012, 0.3333, -0.472, 0.3333, -0.472, 0.3333, 1.012, -0.3333, 1.012, -0.3333, -0.472, 0.8028, 5.008, 0.2676, 5.008, 0.2676, 4.904, 0.8028, 4.904, 0.2676, 5.008, -0.2676, 5.008, -0.2676, 4.904, 0.2676, 4.904, 1.0, -1.144, 1.0, -1.081, 0.8028, -1.315, -1.0, 1.204, -1.0, 1.141, -0.8028, 1.375, -0.8028, -1.315, -0.2676, -1.315, -0.3333, -1.147, -1.0, -1.081, 0.2676, -1.315, 0.8028, -1.315, 1.0, -1.081, 0.3333, -1.147, -1.0, -1.081, -1.0, -1.144, -0.8028, -1.315, -1.0, -1.144, -0.9736, -1.23, -0.9014, -1.292, -0.8028, -1.315, -1.0, -1.144, -0.9014, -1.292, 1.0, 1.141, 1.0, 1.204, 0.8028, 1.375, 1.0, 1.204, 0.9736, 1.29, 0.8028, 1.375, -1.0, 1.141, 1.0, 1.141, -0.2676, 1.375, 0.8028, -1.315, 0.9014, -1.292, 1.0, -1.144, 0.2676, 5.008, -0.2676, 5.008, -0.3333, 4.8, 0.3333, 4.8, 0.9736, 1.29, 0.9014, 1.352, 0.8028, 1.375, 0.8028, 1.375, 0.2676, 1.375, 1.0, 1.141, 0.2676, 1.375, -0.2676, 1.375, 1.0, 1.141, -0.2676, 1.375, -0.8028, 1.375, -1.0, 1.141, -0.8028, 1.375, -0.9014, 1.352, -1.0, 1.204, 0.8446, -1.323, 0.8446, -1.203, 0.2815, -1.203, 0.2815, -1.323, 0.2815, -1.323, 0.2815, -1.203, -0.2815, -1.203, -0.2815, -1.323, 0.9765, 1.318, 1.0, 1.653, 0.8446, 1.194, -0.8446, 1.194, -0.2815, 1.194, -0.3333, 1.58, -1.0, 1.653, 0.9771, 1.319, 1.0, 1.623, 0.8446, 1.196, -1.0, 1.653, -0.9765, 1.318, -0.8446, 1.194, 0.2815, 1.194, 0.8446, 1.194, 1.0, 1.653, 0.3333, 1.58, 0.9765, 1.318, 0.8446, 1.194, 0.9074, 1.211, 0.9074, 1.211, 0.9557, 1.256, 0.9765, 1.318, -1.0, 1.623, -0.9771, 1.319, -0.8446, 1.196, -0.9074, 1.211, -0.8446, 1.194, -0.9557, 1.256, 1.0, 1.623, -1.0, 1.623, -0.2815, 1.196, -0.9771, 1.319, -0.956, 1.258, -0.8446, 1.196, -0.2815, 1.194, 0.2815, 1.194, 0.3333, 1.58, -0.3333, 1.58, -0.956, 1.258, -0.9075, 1.213, -0.8446, 1.196, -0.2815, 1.196, 0.2815, 1.196, 1.0, 1.623, 0.2815, 1.196, 0.8446, 1.196, 1.0, 1.623, 0.9771, 1.319, 0.8446, 1.196, 0.956, 1.258, -0.8446, 1.196, -0.2815, 1.196, -1.0, 1.623, 0.7616, 1.056, 0.7638, 2.18, 0.6847, 2.179, 0.6825, 1.056, 0.6034, 1.056, 0.606, 2.176, 0.5273, 2.174, 0.5245, 1.055, 0.4517, 1.055, 0.4484, 2.172, 0.3695, 2.174, 0.3729, 1.055, 0.2938, 1.055, 0.2908, 2.176, 0.2121, 2.179, 0.2145, 1.055, 0.6825, 1.056, 0.6847, 2.179, 0.606, 2.176, 0.6034, 1.056, 0.5245, 1.055, 0.5273, 2.174, 0.4484, 2.172, 0.4517, 1.055, 0.3729, 1.055, 0.3695, 2.174, 0.2908, 2.176, 0.2938, 1.055, 0.2145, 1.055, 0.2121, 2.179, 0.133, 2.18, 0.1352, 1.055, 0.6847, 2.179, 0.6876, 3.316, 0.6077, 3.317, 0.606, 2.176, 0.5273, 2.174, 0.5279, 3.318, 0.4484, 3.318, 0.4484, 2.172, 0.3695, 2.174, 0.3689, 3.318, 0.2891, 3.317, 0.2908, 2.176, 0.2121, 2.179, 0.2092, 3.316, 0.1302, 3.315, 0.133, 2.18, 0.7638, 2.18, 0.7666, 3.315, 0.6876, 3.316, 0.6847, 2.179, 0.606, 2.176, 0.6077, 3.317, 0.5279, 3.318, 0.5273, 2.174, 0.4484, 2.172, 0.4484, 3.318, 0.3689, 3.318, 0.3695, 2.174, 0.2908, 2.176, 0.2891, 3.317, 0.2092, 3.316, 0.2121, 2.179, 0.6077, 3.317, 0.6115, 4.448, 0.5308, 4.461, 0.5279, 3.318, 0.4484, 3.318, 0.4484, 4.466, 0.366, 4.461, 0.3689, 3.318, 0.2891, 3.317, 0.2853, 4.448, 0.2061, 4.435, 0.2092, 3.316, 0.6876, 3.316, 0.6907, 4.435, 0.6115, 4.448, 0.6077, 3.317, 0.5279, 3.318, 0.5308, 4.461, 0.4484, 4.466, 0.4484, 3.318, 0.3689, 3.318, 0.366, 4.461, 0.2853, 4.448, 0.2891, 3.317, 0.2092, 3.316, 0.2061, 4.435, 0.1285, 4.43, 0.1302, 3.315, 0.7666, 3.315, 0.7683, 4.43, 0.6907, 4.435, 0.6876, 3.316, 0.2061, 4.435, 0.2001, 4.71, 0.1245, 4.706, 0.1285, 4.43, 0.7683, 4.43, 0.7723, 4.706, 0.6967, 4.71, 0.6907, 4.435, 0.6115, 4.448, 0.6182, 4.718, 0.5354, 4.727, 0.5308, 4.461, 0.4484, 4.466, 0.4484, 4.731, 0.3614, 4.727, 0.366, 4.461, 0.2853, 4.448, 0.2786, 4.718, 0.2001, 4.71, 0.2061, 4.435, 0.6907, 4.435, 0.6967, 4.71, 0.6182, 4.718, 0.6115, 4.448, 0.5308, 4.461, 0.5354, 4.727, 0.4484, 4.731, 0.4484, 4.466, 0.366, 4.461, 0.3614, 4.727, 0.2786, 4.718, 0.2853, 4.448, 0.6967, 4.71, 0.6954, 4.966, 0.6177, 4.974, 0.6182, 4.718, 0.5354, 4.727, 0.5354, 4.982, 0.4484, 4.986, 0.4484, 4.731, 0.3614, 4.727, 0.3614, 4.982, 0.2791, 4.974, 0.2786, 4.718, 0.2001, 4.71, 0.2014, 4.966, 0.1264, 4.964, 0.1245, 4.706, 0.7723, 4.706, 0.7704, 4.964, 0.6954, 4.966, 0.6967, 4.71, 0.6182, 4.718, 0.6177, 4.974, 0.5354, 4.982, 0.5354, 4.727, 0.4484, 4.731, 0.4484, 4.986, 0.3614, 4.982, 0.3614, 4.727, 0.2786, 4.718, 0.2791, 4.974, 0.2014, 4.966, 0.2001, 4.71, 0.2791, 4.974, 0.2864, 5.233, 0.2096, 5.233, 0.2014, 4.966, 0.6954, 4.966, 0.6872, 5.233, 0.6104, 5.233, 0.6177, 4.974, 0.5354, 4.982, 0.5308, 5.233, 0.4484, 5.233, 0.4484, 4.986, 0.3614, 4.982, 0.366, 5.233, 0.2864, 5.233, 0.2791, 4.974, 0.2014, 4.966, 0.2096, 5.233, 0.134, 5.235, 0.1264, 4.964, 0.7704, 4.964, 0.7628, 5.235, 0.6872, 5.233, 0.6954, 4.966, 0.6177, 4.974, 0.6104, 5.233, 0.5308, 5.233, 0.5354, 4.982, 0.4484, 4.986, 0.4484, 5.233, 0.366, 5.233, 0.3614, 4.982, 0.7628, 5.235, 0.7492, 5.83, 0.6723, 5.829, 0.6872, 5.233, 0.6104, 5.233, 0.5968, 5.829, 0.5224, 5.829, 0.5308, 5.233, 0.4484, 5.233, 0.4484, 5.83, 0.3744, 5.829, 0.366, 5.233, 0.2864, 5.233, 0.3, 5.829, 0.2245, 5.829, 0.2096, 5.233, 0.6872, 5.233, 0.6723, 5.829, 0.5968, 5.829, 0.6104, 5.233, 0.5308, 5.233, 0.5224, 5.829, 0.4484, 5.83, 0.4484, 5.233, 0.366, 5.233, 0.3744, 5.829, 0.3, 5.829, 0.2864, 5.233, 0.2096, 5.233, 0.2245, 5.829, 0.1476, 5.83, 0.134, 5.235, 0.4818, 0.871, 0.409, 0.8457, 0.5847, 0.7845, 0.5245, 1.055, 0.5245, -0.06127, 0.602, -0.068, 0.6034, 1.056, 0.6825, 1.056, 0.6801, -0.07552, 0.7607, -0.07966, 0.7616, 1.056, 0.3789, 0.7845, 0.409, 0.7233, 0.4818, 0.6979, 0.7421, 0.3315, 0.6393, 0.434, 0.5364, 0.3315, 0.5847, 0.7845, 0.5545, 0.8457, 0.4818, 0.871, 0.5545, 0.7233, 0.5847, 0.7845, 0.3789, 0.7845, 0.4818, 0.6979, 0.5545, 0.7233, 0.3789, 0.7845, 0.3729, 1.055, 0.3745, -0.06407, 0.4517, -0.06127, 0.4517, 1.055, 0.2145, 1.055, 0.2194, -0.08002, 0.2974, -0.07163, 0.2938, 1.055, 0.6034, 1.056, 0.602, -0.068, 0.6801, -0.07552, 0.6825, 1.056, 0.4517, 1.055, 0.4517, -0.06127, 0.5245, -0.06127, 0.5245, 1.055, 0.2938, 1.055, 0.2974, -0.07163, 0.3745, -0.06407, 0.3729, 1.055, 0.1352, 1.055, 0.1385, -0.08505, 0.2194, -0.08002, 0.2145, 1.055, 0.4517, -0.06127, 0.4522, -0.3002, 0.5214, -0.2996, 0.5245, -0.06127, 0.1385, -0.08505, 0.1505, -0.3097, 0.2317, -0.3061, 0.2194, -0.08002, 0.2194, -0.08002, 0.2317, -0.3061, 0.3097, -0.3032, 0.2974, -0.07163, 0.5245, -0.06127, 0.5214, -0.2996, 0.5944, -0.3, 0.602, -0.068, 0.602, -0.068, 0.5944, -0.3, 0.6724, -0.3012, 0.6801, -0.07552, 0.2974, -0.07163, 0.3097, -0.3032, 0.3829, -0.3012, 0.3745, -0.06407, 0.3745, -0.06407, 0.3829, -0.3012, 0.4522, -0.3002, 0.4517, -0.06127, 0.6801, -0.07552, 0.6724, -0.3012, 0.7533, -0.3031, 0.7607, -0.07966, 0.1505, -0.3097, 0.1605, -0.5341, 0.2409, -0.5313, 0.2317, -0.3061, 0.3097, -0.3032, 0.3162, -0.5286, 0.3868, -0.526, 0.3829, -0.3012, 0.2317, -0.3061, 0.2409, -0.5313, 0.3162, -0.5286, 0.3097, -0.3032, 0.5214, -0.2996, 0.5225, -0.5244, 0.593, -0.5253, 0.5944, -0.3, 0.5944, -0.3, 0.593, -0.5253, 0.6683, -0.5263, 0.6724, -0.3012, 0.4522, -0.3002, 0.4546, -0.524, 0.5225, -0.5244, 0.5214, -0.2996, 0.3829, -0.3012, 0.3868, -0.526, 0.4546, -0.524, 0.4522, -0.3002, 0.6724, -0.3012, 0.6683, -0.5263, 0.7486, -0.5271, 0.7533, -0.3031, 0.4546, -0.524, 0.4573, -0.7473, 0.5259, -0.7469, 0.5225, -0.5244, 0.3868, -0.526, 0.3887, -0.7485, 0.4573, -0.7473, 0.4546, -0.524, 0.6683, -0.5263, 0.6694, -0.7474, 0.7492, -0.7471, 0.7486, -0.5271, 0.1605, -0.5341, 0.1653, -0.7542, 0.2451, -0.7525, 0.2409, -0.5313, 0.3162, -0.5286, 0.3188, -0.7504, 0.3887, -0.7485, 0.3868, -0.526, 0.2409, -0.5313, 0.2451, -0.7525, 0.3188, -0.7504, 0.3162, -0.5286, 0.5225, -0.5244, 0.5259, -0.7469, 0.5957, -0.7471, 0.593, -0.5253, 0.593, -0.5253, 0.5957, -0.7471, 0.6694, -0.7474, 0.6683, -0.5263, 0.5957, -0.7471, 0.5982, -0.9635, 0.6741, -0.9625, 0.6694, -0.7474, 0.4573, -0.7473, 0.4599, -0.9651, 0.5272, -0.9643, 0.5259, -0.7469, 0.3887, -0.7485, 0.3926, -0.966, 0.4599, -0.9651, 0.4573, -0.7473, 0.6694, -0.7474, 0.6741, -0.9625, 0.7532, -0.9612, 0.7492, -0.7471, 0.1653, -0.7542, 0.1666, -0.9684, 0.2457, -0.9677, 0.2451, -0.7525, 0.3188, -0.7504, 0.3216, -0.9668, 0.3926, -0.966, 0.3887, -0.7485, 0.2451, -0.7525, 0.2457, -0.9677, 0.3216, -0.9668, 0.3188, -0.7504, 0.5259, -0.7469, 0.5272, -0.9643, 0.5982, -0.9635, 0.5957, -0.7471, 0.3216, -0.9668, 0.3232, -1.187, 0.3936, -1.187, 0.3926, -0.966, 0.2457, -0.9677, 0.2487, -1.186, 0.3232, -1.187, 0.3216, -0.9668, 0.5272, -0.9643, 0.5316, -1.185, 0.602, -1.183, 0.5982, -0.9635, 0.5982, -0.9635, 0.602, -1.183, 0.6765, -1.181, 0.6741, -0.9625, 0.4599, -0.9651, 0.4626, -1.186, 0.5316, -1.185, 0.5272, -0.9643, 0.3926, -0.966, 0.3936, -1.187, 0.4626, -1.186, 0.4599, -0.9651, 0.6741, -0.9625, 0.6765, -1.181, 0.7564, -1.178, 0.7532, -0.9612, 0.1666, -0.9684, 0.1687, -1.185, 0.2487, -1.186, 0.2457, -0.9677, 0.6765, -1.181, 0.69, -1.403, 0.7692, -1.398, 0.7564, -1.178, 0.1687, -1.185, 0.1613, -1.405, 0.2406, -1.409, 0.2487, -1.186, 0.3232, -1.187, 0.3178, -1.415, 0.3925, -1.42, 0.3936, -1.187, 0.2487, -1.186, 0.2406, -1.409, 0.3178, -1.415, 0.3232, -1.187, 0.5316, -1.185, 0.5384, -1.418, 0.613, -1.411, 0.602, -1.183, 0.602, -1.183, 0.613, -1.411, 0.69, -1.403, 0.6765, -1.181, 0.4626, -1.186, 0.4655, -1.422, 0.5384, -1.418, 0.5316, -1.185, 0.3936, -1.187, 0.3925, -1.42, 0.4655, -1.422, 0.4626, -1.186, 0.613, -1.411, 0.6783, -4.315, 0.7525, -4.314, 0.69, -1.403, 0.4655, -1.422, 0.5012, -4.324, 0.5927, -4.319, 0.5384, -1.418, 0.3925, -1.42, 0.4095, -4.321, 0.5012, -4.324, 0.4655, -1.422, 0.69, -1.403, 0.7525, -4.314, 0.8179, -4.312, 0.7692, -1.398, 0.1613, -1.405, 0.1842, -4.32, 0.2497, -4.321, 0.2406, -1.409, 0.3178, -1.415, 0.3239, -4.319, 0.4095, -4.321, 0.3925, -1.42, 0.2406, -1.409, 0.2497, -4.321, 0.3239, -4.319, 0.3178, -1.415, 0.5384, -1.418, 0.5927, -4.319, 0.6783, -4.315, 0.613, -1.411, 0.5927, -4.319, 0.5997, -4.398, 0.6968, -4.402, 0.6783, -4.315, 0.6783, -4.315, 0.6968, -4.402, 0.7712, -4.406, 0.7525, -4.314, 0.5012, -4.324, 0.5021, -4.397, 0.5997, -4.398, 0.5927, -4.319, 0.4095, -4.321, 0.4044, -4.401, 0.5021, -4.397, 0.5012, -4.324, 0.7525, -4.314, 0.7712, -4.406, 0.8282, -4.41, 0.8179, -4.312, 0.1842, -4.32, 0.1763, -4.418, 0.2332, -4.412, 0.2497, -4.321, 0.3239, -4.319, 0.3076, -4.407, 0.4044, -4.401, 0.4095, -4.321, 0.2497, -4.321, 0.2332, -4.412, 0.3076, -4.407, 0.3239, -4.319, 0.1763, -4.418, 0.2199, -4.559, 0.2825, -4.544, 0.2332, -4.412, 0.3076, -4.407, 0.3478, -4.516, 0.4206, -4.48, 0.4044, -4.401, 0.2332, -4.412, 0.2825, -4.544, 0.3478, -4.516, 0.3076, -4.407, 0.5997, -4.398, 0.5855, -4.478, 0.6592, -4.512, 0.6968, -4.402, 0.6968, -4.402, 0.6592, -4.512, 0.7251, -4.538, 0.7712, -4.406, 0.5021, -4.397, 0.5028, -4.458, 0.5855, -4.478, 0.5997, -4.398, 0.4044, -4.401, 0.4206, -4.48, 0.5028, -4.458, 0.5021, -4.397, 0.7712, -4.406, 0.7251, -4.538, 0.7881, -4.552, 0.8282, -4.41, 0.4206, -4.48, 0.4702, -7.387, 0.5388, -7.385, 0.5028, -4.458, 0.7251, -4.538, 0.7484, -7.389, 0.8185, -7.389, 0.7881, -4.552, 0.2199, -4.559, 0.2593, -7.396, 0.3293, -7.394, 0.2825, -4.544, 0.3478, -4.516, 0.4002, -7.39, 0.4702, -7.387, 0.4206, -4.48, 0.2825, -4.544, 0.3293, -7.394, 0.4002, -7.39, 0.3478, -4.516, 0.5855, -4.478, 0.6074, -7.385, 0.6775, -7.387, 0.6592, -4.512, 0.6592, -4.512, 0.6775, -7.387, 0.7484, -7.389, 0.7251, -4.538, 0.5028, -4.458, 0.5388, -7.385, 0.6074, -7.385, 0.5855, -4.478, 0.6393, 0.2291, 0.7421, 0.3315, 0.5364, 0.3315, 0.6393, 0.2291, 0.712, 0.2591, 0.7421, 0.3315, 0.7421, 0.3315, 0.712, 0.404, 0.6393, 0.434, 0.6393, 0.434, 0.5665, 0.404, 0.5364, 0.3315, 0.5364, 0.3315, 0.5665, 0.2591, 0.6393, 0.2291, 0.409, 0.8457, 0.3789, 0.7845, 0.5847, 0.7845, 0.7616, 1.056, 0.6825, 1.056, 0.6847, 2.179, 0.7638, 2.18, 0.6034, 1.056, 0.5245, 1.055, 0.5273, 2.174, 0.606, 2.176, 0.4517, 1.055, 0.3728, 1.055, 0.3695, 2.174, 0.4484, 2.172, 0.2938, 1.055, 0.2145, 1.055, 0.2121, 2.179, 0.2908, 2.176, 0.6825, 1.056, 0.6034, 1.056, 0.606, 2.176, 0.6847, 2.179, 0.5245, 1.055, 0.4517, 1.055, 0.4484, 2.172, 0.5273, 2.174, 0.3728, 1.055, 0.2938, 1.055, 0.2908, 2.176, 0.3695, 2.174, 0.2145, 1.055, 0.1352, 1.055, 0.1329, 2.18, 0.2121, 2.179, 0.6847, 2.179, 0.606, 2.176, 0.6076, 3.317, 0.6876, 3.316, 0.5273, 2.174, 0.4484, 2.172, 0.4484, 3.318, 0.5279, 3.318, 0.3695, 2.174, 0.2908, 2.176, 0.2891, 3.317, 0.3689, 3.318, 0.2121, 2.179, 0.1329, 2.18, 0.1302, 3.315, 0.2092, 3.316, 0.7638, 2.18, 0.6847, 2.179, 0.6876, 3.316, 0.7666, 3.315, 0.606, 2.176, 0.5273, 2.174, 0.5279, 3.318, 0.6076, 3.317, 0.4484, 2.172, 0.3695, 2.174, 0.3689, 3.318, 0.4484, 3.318, 0.2908, 2.176, 0.2121, 2.179, 0.2092, 3.316, 0.2891, 3.317, 0.6076, 3.317, 0.5279, 3.318, 0.5308, 4.461, 0.6115, 4.448, 0.4484, 3.318, 0.3689, 3.318, 0.366, 4.461, 0.4484, 4.466, 0.2891, 3.317, 0.2092, 3.316, 0.2061, 4.435, 0.2853, 4.448, 0.6876, 3.316, 0.6076, 3.317, 0.6115, 4.448, 0.6907, 4.435, 0.5279, 3.318, 0.4484, 3.318, 0.4484, 4.466, 0.5308, 4.461, 0.3689, 3.318, 0.2891, 3.317, 0.2853, 4.448, 0.366, 4.461, 0.2092, 3.316, 0.1302, 3.315, 0.1285, 4.43, 0.2061, 4.435, 0.7666, 3.315, 0.6876, 3.316, 0.6907, 4.435, 0.7683, 4.43, 0.2061, 4.435, 0.1285, 4.43, 0.1245, 4.707, 0.2001, 4.71, 0.7683, 4.43, 0.6907, 4.435, 0.6967, 4.71, 0.7723, 4.707, 0.6115, 4.448, 0.5308, 4.461, 0.5354, 4.727, 0.6182, 4.718, 0.4484, 4.466, 0.366, 4.461, 0.3614, 4.727, 0.4484, 4.731, 0.2853, 4.448, 0.2061, 4.435, 0.2001, 4.71, 0.2786, 4.718, 0.6907, 4.435, 0.6115, 4.448, 0.6182, 4.718, 0.6967, 4.71, 0.5308, 4.461, 0.4484, 4.466, 0.4484, 4.731, 0.5354, 4.727, 0.366, 4.461, 0.2853, 4.448, 0.2786, 4.718, 0.3614, 4.727, 0.6967, 4.71, 0.6182, 4.718, 0.6177, 4.974, 0.6954, 4.966, 0.5354, 4.727, 0.4484, 4.731, 0.4484, 4.986, 0.5354, 4.983, 0.3614, 4.727, 0.2786, 4.718, 0.2791, 4.974, 0.3613, 4.983, 0.2001, 4.71, 0.1245, 4.707, 0.1264, 4.964, 0.2014, 4.966, 0.7723, 4.707, 0.6967, 4.71, 0.6954, 4.966, 0.7704, 4.964, 0.6182, 4.718, 0.5354, 4.727, 0.5354, 4.983, 0.6177, 4.974, 0.4484, 4.731, 0.3614, 4.727, 0.3613, 4.983, 0.4484, 4.986, 0.2786, 4.718, 0.2001, 4.71, 0.2014, 4.966, 0.2791, 4.974, 0.2791, 4.974, 0.2014, 4.966, 0.2096, 5.233, 0.2864, 5.233, 0.6954, 4.966, 0.6177, 4.974, 0.6104, 5.233, 0.6872, 5.233, 0.5354, 4.983, 0.4484, 4.986, 0.4484, 5.233, 0.5308, 5.233, 0.3613, 4.983, 0.2791, 4.974, 0.2864, 5.233, 0.366, 5.233, 0.2014, 4.966, 0.1264, 4.964, 0.134, 5.235, 0.2096, 5.233, 0.7704, 4.964, 0.6954, 4.966, 0.6872, 5.233, 0.7628, 5.235, 0.6177, 4.974, 0.5354, 4.983, 0.5308, 5.233, 0.6104, 5.233, 0.4484, 4.986, 0.3613, 4.983, 0.366, 5.233, 0.4484, 5.233, 0.7628, 5.235, 0.6872, 5.233, 0.6723, 5.829, 0.7492, 5.83, 0.6104, 5.233, 0.5308, 5.233, 0.5224, 5.83, 0.5968, 5.829, 0.4484, 5.233, 0.366, 5.233, 0.3744, 5.83, 0.4484, 5.83, 0.2864, 5.233, 0.2096, 5.233, 0.2245, 5.829, 0.3, 5.829, 0.6872, 5.233, 0.6104, 5.233, 0.5968, 5.829, 0.6723, 5.829, 0.5308, 5.233, 0.4484, 5.233, 0.4484, 5.83, 0.5224, 5.83, 0.366, 5.233, 0.2864, 5.233, 0.3, 5.829, 0.3744, 5.83, 0.2096, 5.233, 0.134, 5.235, 0.1476, 5.83, 0.2245, 5.829, 0.4818, 0.871, 0.5847, 0.7845, 0.409, 0.8457, 0.5245, 1.055, 0.6034, 1.056, 0.602, -0.068, 0.5245, -0.06127, 0.6825, 1.056, 0.7616, 1.056, 0.7607, -0.07966, 0.6801, -0.07552, 0.3789, 0.7845, 0.4818, 0.6979, 0.409, 0.7233, 0.7421, 0.3315, 0.5364, 0.3315, 0.6393, 0.434, 0.5847, 0.7845, 0.4818, 0.871, 0.5545, 0.8457, 0.5545, 0.7233, 0.3789, 0.7845, 0.5847, 0.7845, 0.4818, 0.6979, 0.3789, 0.7845, 0.5545, 0.7233, 0.3728, 1.055, 0.4517, 1.055, 0.4517, -0.06127, 0.3745, -0.06407, 0.2145, 1.055, 0.2938, 1.055, 0.2974, -0.07163, 0.2194, -0.08002, 0.6034, 1.056, 0.6825, 1.056, 0.6801, -0.07552, 0.602, -0.068, 0.4517, 1.055, 0.5245, 1.055, 0.5245, -0.06127, 0.4517, -0.06127, 0.2938, 1.055, 0.3728, 1.055, 0.3745, -0.06407, 0.2974, -0.07163, 0.1352, 1.055, 0.2145, 1.055, 0.2194, -0.08002, 0.1385, -0.08505, 0.4517, -0.06127, 0.5245, -0.06127, 0.5214, -0.2996, 0.4522, -0.3002, 0.1385, -0.08505, 0.2194, -0.08002, 0.2317, -0.3061, 0.1505, -0.3097, 0.2194, -0.08002, 0.2974, -0.07163, 0.3097, -0.3032, 0.2317, -0.3061, 0.5245, -0.06127, 0.602, -0.068, 0.5944, -0.3, 0.5214, -0.2996, 0.602, -0.068, 0.6801, -0.07552, 0.6724, -0.3012, 0.5944, -0.3, 0.2974, -0.07163, 0.3745, -0.06407, 0.3829, -0.3012, 0.3097, -0.3032, 0.3745, -0.06407, 0.4517, -0.06127, 0.4522, -0.3002, 0.3829, -0.3012, 0.6801, -0.07552, 0.7607, -0.07966, 0.7533, -0.3031, 0.6724, -0.3012, 0.1505, -0.3097, 0.2317, -0.3061, 0.2409, -0.5313, 0.1605, -0.5341, 0.3097, -0.3032, 0.3829, -0.3012, 0.3868, -0.526, 0.3162, -0.5286, 0.2317, -0.3061, 0.3097, -0.3032, 0.3162, -0.5286, 0.2409, -0.5313, 0.5214, -0.2996, 0.5944, -0.3, 0.593, -0.5253, 0.5225, -0.5244, 0.5944, -0.3, 0.6724, -0.3012, 0.6683, -0.5263, 0.593, -0.5253, 0.4522, -0.3002, 0.5214, -0.2996, 0.5225, -0.5244, 0.4546, -0.524, 0.3829, -0.3012, 0.4522, -0.3002, 0.4546, -0.524, 0.3868, -0.526, 0.6724, -0.3012, 0.7533, -0.3031, 0.7486, -0.5271, 0.6683, -0.5263, 0.4546, -0.524, 0.5225, -0.5244, 0.5259, -0.7469, 0.4573, -0.7473, 0.3868, -0.526, 0.4546, -0.524, 0.4573, -0.7473, 0.3887, -0.7485, 0.6683, -0.5263, 0.7486, -0.5271, 0.7492, -0.7471, 0.6694, -0.7474, 0.1605, -0.5341, 0.2409, -0.5313, 0.2451, -0.7525, 0.1653, -0.7542, 0.3162, -0.5286, 0.3868, -0.526, 0.3887, -0.7485, 0.3188, -0.7504, 0.2409, -0.5313, 0.3162, -0.5286, 0.3188, -0.7504, 0.2451, -0.7525, 0.5225, -0.5244, 0.593, -0.5253, 0.5957, -0.7471, 0.5259, -0.7469, 0.593, -0.5253, 0.6683, -0.5263, 0.6694, -0.7474, 0.5957, -0.7471, 0.5957, -0.7471, 0.6694, -0.7474, 0.6741, -0.9625, 0.5982, -0.9635, 0.4573, -0.7473, 0.5259, -0.7469, 0.5272, -0.9643, 0.4599, -0.9651, 0.3887, -0.7485, 0.4573, -0.7473, 0.4599, -0.9651, 0.3926, -0.966, 0.6694, -0.7474, 0.7492, -0.7471, 0.7532, -0.9612, 0.6741, -0.9625, 0.1653, -0.7542, 0.2451, -0.7525, 0.2457, -0.9677, 0.1666, -0.9684, 0.3188, -0.7504, 0.3887, -0.7485, 0.3926, -0.966, 0.3216, -0.9668, 0.2451, -0.7525, 0.3188, -0.7504, 0.3216, -0.9668, 0.2457, -0.9677, 0.5259, -0.7469, 0.5957, -0.7471, 0.5982, -0.9635, 0.5272, -0.9643, 0.3216, -0.9668, 0.3926, -0.966, 0.3936, -1.187, 0.3232, -1.187, 0.2457, -0.9677, 0.3216, -0.9668, 0.3232, -1.187, 0.2487, -1.186, 0.5272, -0.9643, 0.5982, -0.9635, 0.602, -1.183, 0.5316, -1.185, 0.5982, -0.9635, 0.6741, -0.9625, 0.6765, -1.181, 0.602, -1.183, 0.4599, -0.9651, 0.5272, -0.9643, 0.5316, -1.185, 0.4626, -1.186, 0.3926, -0.966, 0.4599, -0.9651, 0.4626, -1.186, 0.3936, -1.187, 0.6741, -0.9625, 0.7532, -0.9612, 0.7564, -1.178, 0.6765, -1.181, 0.1666, -0.9684, 0.2457, -0.9677, 0.2487, -1.186, 0.1687, -1.185, 0.6765, -1.181, 0.7564, -1.178, 0.7692, -1.398, 0.69, -1.403, 0.1687, -1.185, 0.2487, -1.186, 0.2406, -1.409, 0.1613, -1.405, 0.3232, -1.187, 0.3936, -1.187, 0.3925, -1.42, 0.3178, -1.415, 0.2487, -1.186, 0.3232, -1.187, 0.3178, -1.415, 0.2406, -1.409, 0.5316, -1.185, 0.602, -1.183, 0.613, -1.411, 0.5384, -1.418, 0.602, -1.183, 0.6765, -1.181, 0.69, -1.403, 0.613, -1.411, 0.4626, -1.186, 0.5316, -1.185, 0.5384, -1.418, 0.4655, -1.422, 0.3936, -1.187, 0.4626, -1.186, 0.4655, -1.422, 0.3925, -1.42, 0.613, -1.411, 0.69, -1.403, 0.7525, -4.314, 0.6783, -4.315, 0.4655, -1.422, 0.5384, -1.418, 0.5927, -4.319, 0.5012, -4.324, 0.3925, -1.42, 0.4655, -1.422, 0.5012, -4.324, 0.4095, -4.321, 0.69, -1.403, 0.7692, -1.398, 0.818, -4.312, 0.7525, -4.314, 0.1613, -1.405, 0.2406, -1.409, 0.2497, -4.321, 0.1842, -4.32, 0.3178, -1.415, 0.3925, -1.42, 0.4095, -4.321, 0.3239, -4.319, 0.2406, -1.409, 0.3178, -1.415, 0.3239, -4.319, 0.2497, -4.321, 0.5384, -1.418, 0.613, -1.411, 0.6783, -4.315, 0.5927, -4.319, 0.5927, -4.319, 0.6783, -4.315, 0.6968, -4.403, 0.5998, -4.399, 0.6783, -4.315, 0.7525, -4.314, 0.7713, -4.406, 0.6968, -4.403, 0.5012, -4.324, 0.5927, -4.319, 0.5998, -4.399, 0.5021, -4.397, 0.4095, -4.321, 0.5012, -4.324, 0.5021, -4.397, 0.4044, -4.401, 0.7525, -4.314, 0.818, -4.312, 0.8283, -4.41, 0.7713, -4.406, 0.1842, -4.32, 0.2497, -4.321, 0.2332, -4.413, 0.1763, -4.418, 0.3239, -4.319, 0.4095, -4.321, 0.4044, -4.401, 0.3076, -4.407, 0.2497, -4.321, 0.3239, -4.319, 0.3076, -4.407, 0.2332, -4.413, 0.1763, -4.418, 0.2332, -4.413, 0.2825, -4.544, 0.2199, -4.559, 0.3076, -4.407, 0.4044, -4.401, 0.4206, -4.48, 0.3478, -4.516, 0.2332, -4.413, 0.3076, -4.407, 0.3478, -4.516, 0.2825, -4.544, 0.5998, -4.399, 0.6968, -4.403, 0.6592, -4.512, 0.5855, -4.478, 0.6968, -4.403, 0.7713, -4.406, 0.7252, -4.538, 0.6592, -4.512, 0.5021, -4.397, 0.5998, -4.399, 0.5855, -4.478, 0.5028, -4.458, 0.4044, -4.401, 0.5021, -4.397, 0.5028, -4.458, 0.4206, -4.48, 0.7713, -4.406, 0.8283, -4.41, 0.7881, -4.552, 0.7252, -4.538, 0.4206, -4.48, 0.5028, -4.458, 0.5388, -7.385, 0.4702, -7.387, 0.7252, -4.538, 0.7881, -4.552, 0.8185, -7.389, 0.7484, -7.389, 0.2199, -4.559, 0.2825, -4.544, 0.3294, -7.394, 0.2593, -7.396, 0.3478, -4.516, 0.4206, -4.48, 0.4702, -7.387, 0.4002, -7.39, 0.2825, -4.544, 0.3478, -4.516, 0.4002, -7.39, 0.3294, -7.394, 0.5855, -4.478, 0.6592, -4.512, 0.6775, -7.387, 0.6074, -7.385, 0.6592, -4.512, 0.7252, -4.538, 0.7484, -7.389, 0.6775, -7.387, 0.5028, -4.458, 0.5855, -4.478, 0.6074, -7.385, 0.5388, -7.385, 0.6393, 0.2291, 0.5364, 0.3315, 0.7421, 0.3315, 0.6393, 0.2291, 0.7421, 0.3315, 0.712, 0.2591, 0.7421, 0.3315, 0.6393, 0.434, 0.712, 0.404, 0.6393, 0.434, 0.5364, 0.3315, 0.5665, 0.404, 0.5364, 0.3315, 0.6393, 0.2291, 0.5665, 0.2591, 0.409, 0.8457, 0.5847, 0.7845, 0.3789, 0.7845, 0.7421, 0.3315, 0.5364, 0.3315, 0.6393, 0.434, 0.4206, -4.48, 0.5028, -4.458, 0.5388, -7.385, 0.4702, -7.387, 0.7251, -4.538, 0.7881, -4.552, 0.8185, -7.389, 0.7484, -7.389, 0.2199, -4.559, 0.2825, -4.544, 0.3293, -7.394, 0.2593, -7.396, 0.3478, -4.516, 0.4206, -4.48, 0.4702, -7.387, 0.4002, -7.39, 0.2825, -4.544, 0.3478, -4.516, 0.4002, -7.39, 0.3293, -7.394, 0.5855, -4.478, 0.6592, -4.512, 0.6775, -7.387, 0.6074, -7.385, 0.6592, -4.512, 0.7251, -4.538, 0.7484, -7.389, 0.6775, -7.387, 0.5028, -4.458, 0.5855, -4.478, 0.6074, -7.385, 0.5388, -7.385, 0.6393, 0.2291, 0.5364, 0.3315, 0.7421, 0.3315, 0.6393, 0.2291, 0.7421, 0.3315, 0.712, 0.2591, 0.7421, 0.3315, 0.6393, 0.434, 0.712, 0.404, 0.6393, 0.434, 0.5364, 0.3315, 0.5665, 0.404, 0.5364, 0.3315, 0.6393, 0.2291, 0.5665, 0.2591, 0.7421, 0.3315, 0.6393, 0.434, 0.5364, 0.3315, 0.4206, -4.48, 0.4702, -7.387, 0.5388, -7.385, 0.5028, -4.458, 0.7252, -4.538, 0.7484, -7.389, 0.8185, -7.389, 0.7881, -4.552, 0.2199, -4.559, 0.2593, -7.396, 0.3294, -7.394, 0.2825, -4.544, 0.3478, -4.516, 0.4002, -7.39, 0.4702, -7.387, 0.4206, -4.48, 0.2825, -4.544, 0.3294, -7.394, 0.4002, -7.39, 0.3478, -4.516, 0.5855, -4.478, 0.6074, -7.385, 0.6775, -7.387, 0.6592, -4.512, 0.6592, -4.512, 0.6775, -7.387, 0.7484, -7.389, 0.7252, -4.538, 0.5028, -4.458, 0.5388, -7.385, 0.6074, -7.385, 0.5855, -4.478, 0.6393, 0.2291, 0.7421, 0.3315, 0.5364, 0.3315, 0.6393, 0.2291, 0.712, 0.2591, 0.7421, 0.3315, 0.7421, 0.3315, 0.712, 0.404, 0.6393, 0.434, 0.6393, 0.434, 0.5665, 0.404, 0.5364, 0.3315, 0.5364, 0.3315, 0.5665, 0.2591, 0.6393, 0.2291])
me_chair.materials.append(mat_chair_seat)
me_chair.materials.append(mat_chair_support)
me_chair.use_remesh_preserve_volume = False
me_chair.use_remesh_preserve_attributes = False
me_chair.use_mirror_vertex_groups = False
me_chair.update()
me_chair_lod1 = bpy.data.meshes.new('chair lod1')
me_chair_lod1.from_pydata([(-0.25, 0.3021, 0.461), (0.2453, 0.2796, 0.4357), (-0.2453, 0.2796, 0.4357), (0.2268, 0.3234, 0.3222), (-0.2268, 0.3234, 0.3222), (-0.2269, 0.2934, 0.3226), (0.25, -0.2047, 1.164), (-0.25, -0.2047, 1.164), (0.25, -0.2327, 1.147), (0.2254, -0.323, 1.249), (-0.2254, -0.323, 1.249), (0.2292, -0.338, 1.223), (-0.2292, -0.338, 1.223), (0.25, -0.1844, 0.4605), (-0.25, -0.2327, 1.147), (-0.25, -0.1844, 0.4605), (-0.25, -0.1598, 0.4836), (0.25, 0.3021, 0.461), (0.25, -0.1598, 0.4836), (0.2269, 0.2934, 0.3226), (0.2251, 0.3085, 0.3246), (0.1993, 0.3085, 0.3246), (0.2122, 0.2954, 0.3246), (0.2367, 0.347, -0.003107), (0.2238, 0.3342, -0.004235), (0.2109, 0.347, -0.003107), (-0.2251, 0.3085, 0.3246), (-0.2122, 0.2954, 0.3246), (-0.1993, 0.3085, 0.3246), (-0.2367, 0.347, -0.003107), (-0.2238, 0.3342, -0.004235), (-0.2109, 0.347, -0.003107), (0.2367, -0.1095, 0.4586), (0.2238, -0.09669, 0.4575), (0.2109, -0.1095, 0.4586), (0.2238, -0.1223, 0.4598), (0.2367, -0.1681, -0.003705), (0.2238, -0.1553, -0.004831), (0.2109, -0.1681, -0.003705), (0.2238, -0.1809, -0.002591), (-0.2367, -0.1095, 0.4586), (-0.2238, -0.09669, 0.4575), (-0.2109, -0.1095, 0.4586), (-0.2238, -0.1223, 0.4598), (-0.2367, -0.1681, -0.003705), (-0.2238, -0.1553, -0.004831), (-0.2109, -0.1681, -0.003705), (-0.2238, -0.1809, -0.002591)], [], [(0, 2, 15, 16), (18, 13, 1, 17), (13, 15, 2, 1), (17, 1, 19, 3), (2, 0, 4, 5), (11, 12, 14, 8), (14, 12, 10, 7), (16, 15, 14, 7), (15, 13, 8, 14), (13, 18, 6, 8), (18, 16, 7, 6), (6, 7, 10, 9), (0, 17, 3, 4), (18, 17, 0, 16), (9, 10, 12, 11), (3, 19, 5, 4), (21, 20, 23, 25), (21, 25, 24, 22), (22, 24, 23, 20), (28, 31, 29, 26), (28, 27, 30, 31), (27, 26, 29, 30), (34, 33, 37, 38), (32, 35, 39, 36), (35, 34, 38, 39), (33, 32, 36, 37), (42, 46, 45, 41), (40, 44, 47, 43), (43, 47, 46, 42), (41, 45, 44, 40), (9, 11, 8, 6), (5, 19, 1, 2)])
me_chair_lod1.polygons.foreach_set('use_smooth', [True] * 32)
me_chair_lod1.polygons.foreach_set('material_index', [0, 0, 0, 0, 0, 0, 0, 0, 0, 0, 0, 0, 0, 0, 0, 0, 1, 1, 1, 1, 1, 1, 1, 1, 1, 1, 1, 1, 1, 1, 0, 0])
_k = set([(0, 4), (0, 16), (1, 13), (2, 15), (3, 4), (3, 17), (5, 19), (6, 9), (6, 18), (7, 10), (7, 16), (8, 13), (9, 10), (11, 12), (14, 15), (17, 18), (36, 37), (36, 39), (37, 38), (38, 39), (44, 45), (44, 47), (45, 46), (46, 47)])
me_chair_lod1.attributes.new('sharp_edge', 'BOOLEAN', 'EDGE').data.foreach_set('value', [ (min(e.vertices), max(e.vertices)) in _k for e in me_chair_lod1.edges])
_uv = me_chair_lod1.uv_layers.new(name='UVMap')
_uv.uv.foreach_set('vector', [-1.179, 1.854, -1.118, 1.751, 0.6991, 1.883, 0.6143, 1.967, -0.6143, 1.967, -0.6991, 1.883, 1.118, 1.751, 1.179, 1.854, 1.0, 0.6991, -1.0, 0.6991, -0.9812, -1.118, 0.9812, -1.118, 1.179, 1.854, 1.118, 1.751, 1.201, 1.293, 1.321, 1.291, -1.118, 1.751, -1.179, 1.854, -1.321, 1.291, -1.201, 1.293, 0.9168, 1.352, -0.9168, 1.352, -1.0, 0.9227, 1.0, 0.9227, 0.9227, 4.596, 1.352, 4.891, 1.292, 4.994, 0.8187, 4.656, 0.6143, 1.967, 0.6991, 1.883, 0.9227, 4.596, 0.8187, 4.656, -1.0, 1.883, 1.0, 1.883, 1.0, 4.596, -1.0, 4.596, -0.6991, 1.883, -0.6143, 1.967, -0.8187, 4.656, -0.9227, 4.596, -1.0, 1.967, 1.0, 1.967, 1.0, 4.656, -1.0, 4.656, 1.0, -0.8187, -1.0, -0.8187, -0.9014, -1.292, 0.9014, -1.292, 1.0, 1.854, -1.0, 1.854, -0.9074, 1.291, 0.9074, 1.291, 1.0, -0.6143, 1.0, 1.179, -1.0, 1.179, -1.0, -0.6143, 0.9014, 4.994, -0.9014, 4.994, -0.9168, 4.891, 0.9168, 4.891, 0.9074, -1.321, 0.9075, -1.201, -0.9075, -1.201, -0.9074, -1.321, -1.595, 2.597, -1.801, 2.597, -1.893, -0.02486, -1.688, -0.02486, -2.468, 2.597, -2.776, -0.02486, -2.674, -0.03388, -2.363, 2.597, 2.363, 2.597, 2.674, -0.03388, 2.776, -0.02486, 2.468, 2.597, 1.595, 2.597, 1.688, -0.02486, 1.893, -0.02486, 1.801, 2.597, 2.468, 2.597, 2.363, 2.597, 2.674, -0.03388, 2.776, -0.02486, -2.363, 2.597, -2.468, 2.597, -2.776, -0.02486, -2.674, -0.03388, 0.8994, 3.456, 0.797, 3.447, 1.242, -0.03865, 1.345, -0.02964, -0.8994, 3.456, -1.002, 3.465, -1.447, -0.02073, -1.345, -0.02964, 1.002, 3.465, 0.8994, 3.456, 1.345, -0.02964, 1.447, -0.02073, -0.797, 3.447, -0.8994, 3.456, -1.345, -0.02964, -1.242, -0.03865, -0.8994, 3.456, -1.345, -0.02964, -1.242, -0.03865, -0.797, 3.447, 0.8994, 3.456, 1.345, -0.02964, 1.447, -0.02073, 1.002, 3.465, -1.002, 3.465, -1.447, -0.02073, -1.345, -0.02964, -0.8994, 3.456, 0.797, 3.447, 1.242, -0.03865, 1.345, -0.02964, 0.8994, 3.456, -1.292, 4.994, -1.352, 4.891, -0.9227, 4.596, -0.8187, 4.656, -0.9075, 1.293, 0.9075, 1.293, 0.9812, 1.751, -0.9812, 1.751])
me_chair_lod1.materials.append(mat_chair_seat)
me_chair_lod1.materials.append(mat_chair_support)
me_chair_lod1.use_remesh_preserve_volume = False
me_chair_lod1.use_remesh_preserve_attributes = False
me_chair_lod1.use_mirror_vertex_groups = False
me_chair_lod1.update()
me_collision_box = bpy.data.meshes.new('collision box')
me_collision_box.from_pydata([(0.5, 0.5, -0.5), (0.5, -0.5, -0.5), (-0.5, -0.5, -0.5), (-0.5, 0.5, -0.5), (0.5, 0.5, 0.5), (0.5, -0.5, 0.5), (-0.5, -0.5, 0.5), (-0.5, 0.5, 0.5)], [], [(0, 1, 2, 3), (4, 7, 6, 5), (0, 4, 5, 1), (1, 5, 6, 2), (2, 6, 7, 3), (4, 0, 3, 7)])
me_collision_box.materials.append(mat_collision_shape)
me_collision_box.use_remesh_preserve_volume = False
me_collision_box.use_remesh_preserve_attributes = False
me_collision_box.use_mirror_vertex_groups = False
me_collision_box.update()

# ---- objects
ob_chair = bpy.data.objects.new('chair', me_chair)
ob_chair_lod1 = bpy.data.objects.new('chair lod1', me_chair_lod1)
ob_collision_box_090 = bpy.data.objects.new('collision box.090', me_collision_box)
ob_collision_box_089 = bpy.data.objects.new('collision box.089', me_collision_box)
ob_collision_box_088 = bpy.data.objects.new('collision box.088', me_collision_box)
ob_collision_box_087 = bpy.data.objects.new('collision box.087', me_collision_box)

# ---- transforms, parenting, visibility, modifiers, constraints
ob_chair.location = (0.0, 0.0, 0.0)
ob_chair.lineart.crease_threshold = 0.0
_m = ob_chair.modifiers.new('EdgeSplit', 'EDGE_SPLIT')
_m.use_edge_angle = False
ob_chair_lod1.location = (0.0, 0.0, 0.0)
ob_chair_lod1.lineart.crease_threshold = 0.0
_m = ob_chair_lod1.modifiers.new('EdgeSplit', 'EDGE_SPLIT')
_m.use_edge_angle = False
ob_collision_box_090.parent = ob_chair
ob_collision_box_090.matrix_parent_inverse = Matrix(((1.0, 0.0, 0.0, -3.0), (0.0, 1.0, 0.0, 1.0), (0.0, 0.0, 1.0, -0.0), (0.0, 0.0, 0.0, 1.0)))
ob_collision_box_090.location = (3.0, -0.6899, 0.2244)
ob_collision_box_090.rotation_euler = (1.693, -0.0, 0.0)
ob_collision_box_090.scale = (0.5011, 0.446, 0.05418)
ob_collision_box_090.lock_rotations_4d = False
ob_collision_box_090.empty_display_type = 'ARROWS'
ob_collision_box_090.visible_shadow = False
ob_collision_box_090.display_type = 'SOLID'
ob_collision_box_090.show_transparent = True
ob_collision_box_090.lineart.crease_threshold = 0.0
ob_collision_box_089.parent = ob_chair
ob_collision_box_089.matrix_parent_inverse = Matrix(((1.0, 0.0, 0.0, -3.0), (0.0, 1.0, 0.0, 1.0), (0.0, 0.0, 1.0, -0.0), (0.0, 0.0, 0.0, 1.0)))
ob_collision_box_089.location = (3.0, -1.141, 0.2187)
ob_collision_box_089.rotation_euler = (1.45, -0.0, 0.0)
ob_collision_box_089.scale = (0.5011, 0.446, 0.05418)
ob_collision_box_089.lock_rotations_4d = False
ob_collision_box_089.empty_display_type = 'ARROWS'
ob_collision_box_089.visible_shadow = False
ob_collision_box_089.display_type = 'SOLID'
ob_collision_box_089.show_transparent = True
ob_collision_box_089.lineart.crease_threshold = 0.0
ob_collision_box_088.parent = ob_chair
ob_collision_box_088.matrix_parent_inverse = Matrix(((1.0, 0.0, 0.0, -3.0), (0.0, 1.0, 0.0, 1.0), (0.0, 0.0, 1.0, -0.0), (0.0, 0.0, 0.0, 1.0)))
ob_collision_box_088.location = (3.0, -1.196, 0.7775)
ob_collision_box_088.rotation_euler = (1.608, -0.0, 0.0)
ob_collision_box_088.scale = (0.5011, 0.7166, 0.05418)
ob_collision_box_088.lock_rotations_4d = False
ob_collision_box_088.empty_display_type = 'ARROWS'
ob_collision_box_088.visible_shadow = False
ob_collision_box_088.display_type = 'SOLID'
ob_collision_box_088.show_transparent = True
ob_collision_box_088.lineart.crease_threshold = 0.0
ob_collision_box_087.parent = ob_chair
ob_collision_box_087.matrix_parent_inverse = Matrix(((1.0, 0.0, 0.0, -3.0), (0.0, 1.0, 0.0, 1.0), (0.0, 0.0, 1.0, -0.0), (0.0, 0.0, 0.0, 1.0)))
ob_collision_box_087.location = (3.0, -0.9305, 0.4441)
ob_collision_box_087.scale = (0.5011, 0.4795, 0.05418)
ob_collision_box_087.lock_rotations_4d = False
ob_collision_box_087.empty_display_type = 'ARROWS'
ob_collision_box_087.visible_shadow = False
ob_collision_box_087.display_type = 'SOLID'
ob_collision_box_087.show_transparent = True
ob_collision_box_087.lineart.crease_threshold = 0.0

# ---- collection membership
col_chair_model.objects.link(ob_chair)
col_chair_lod1.objects.link(ob_chair_lod1)
col_chair_collision.objects.link(ob_collision_box_090)
col_chair_collision.objects.link(ob_collision_box_089)
col_chair_collision.objects.link(ob_collision_box_088)
col_chair_collision.objects.link(ob_collision_box_087)
def _layer_coll(name, lc=None):
    lc = lc or bpy.context.view_layer.layer_collection
    for c in lc.children:
        if c.name == name: return c
        r = _layer_coll(name, c)
        if r: return r
_layer_coll('chair lod1').exclude = True
_layer_coll('chair collision').exclude = True

# ---- scene / render settings (as saved in the file)
scene.frame_start = 1; scene.frame_end = 250; scene.frame_set(1)
scene.render.engine = 'BLENDER_EEVEE_NEXT'
scene.render.image_settings.color_mode = 'RGB'
scene.render.image_settings.compression = 90
scene.render.resolution_percentage = 50
scene.render.dither_intensity = 0.0
scene.render.bake_margin = 2
scene.render.bake_bias = 0.0
scene.cycles.use_denoising = False
scene.cycles.samples = 128
scene.cycles.sampling_pattern = 'TABULATED_SOBOL'
scene.cycles.use_adaptive_sampling = False
scene.cycles.use_light_tree = False
scene.cycles.blur_glossy = 0.0
scene.cycles.sample_clamp_indirect = 0.0
scene.view_settings.view_transform = 'Standard'
bpy.context.view_layer.update()

# ---- added for rendering (the .blend has no active camera and no usable light): camera, sun + grey world if the file has none
cam_auto = bpy.data.cameras.new('AutoCamera')
cam_auto.lens = 50.0
cam_auto.sensor_width = 36.0
cam_auto.clip_end = 1000.0
ob_auto_camera = bpy.data.objects.new('AutoCamera', cam_auto)
scene.collection.objects.link(ob_auto_camera)
ob_auto_camera.location = (2.08314, -2.49977, 2.04247)
ob_auto_camera.rotation_euler = (1.09748, -7.21219e-08, 0.694738)
scene.camera = ob_auto_camera
light_auto_sun = bpy.data.lights.new('AutoSun', 'SUN')
light_auto_sun.energy = 3.0
light_auto_sun.angle = 0.0523599
ob_auto_sun = bpy.data.objects.new('AutoSun', light_auto_sun)
scene.collection.objects.link(ob_auto_sun)
ob_auto_sun.rotation_euler = (0.872665, 0.174533, 0.523599)
if scene.world is None:
    world_auto = bpy.data.worlds.new('AutoWorld')
    world_auto.color = (0.3, 0.3, 0.3)
    scene.world = world_auto
bpy.context.view_layer.update()
